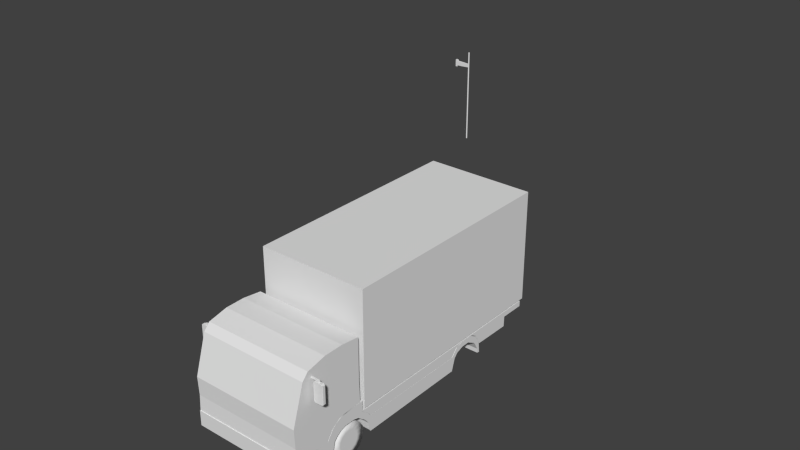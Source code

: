 # Source: truck.blend  (saved by Blender 2.75.0; exported with 4.5.12 LTS)
import bpy
from mathutils import Matrix  # noqa: F401  (used for matrix-valued properties, if any)

bpy.ops.wm.read_factory_settings(use_empty=True)
scene = bpy.context.scene
scene.name = 'Scene'

# ---- collections
col_collection_1 = bpy.data.collections.new('Collection 1'); scene.collection.children.link(col_collection_1)

# ---- materials (node trees are filled in below, after node groups)
mat_truck_material = bpy.data.materials.new('truck_material')
mat_truck_material.alpha_threshold = 0.0
mat_truck_material.use_transparent_shadow = False
mat_truck_material.roughness = 0.5
mat_truck_material.line_color = (0.0, 0.0, 0.0, 1.0)

# ---- material node trees

# ---- world
world_world = bpy.data.worlds.new('World'); scene.world = world_world
world_world.color = (0.05088, 0.05088, 0.05088)
world_world.use_sun_shadow = False
world_world.sun_shadow_jitter_overblur = 0.0
world_world.cycles.sampling_method = 'MANUAL'
world_world.cycles.sample_map_resolution = 256

# ---- meshes
me_cube_004 = bpy.data.meshes.new('Cube.004')
me_cube_004.from_pydata([(-1.0, -1.0, -1.0), (-1.0, -1.0, 1.0), (-1.0, 1.0, -1.0), (-1.0, 1.0, 1.0), (0.7907, -1.0, -0.4432), (0.7907, -1.0, 0.4432), (0.7907, 1.0, -0.4432), (0.7907, 1.0, 0.4432), (-0.7612, 1.0, 1.0), (-0.7612, 1.0, -1.0), (-0.7612, -1.0, 1.0), (-0.7612, -1.0, -1.0), (-0.01512, 1.0, 0.5615), (-0.01512, -1.0, -0.5615), (-0.01512, 1.0, -0.5615), (-0.01512, -1.0, 0.5615), (-0.7164, 1.0, -0.6224), (-0.7164, -1.0, 0.6224), (-0.7164, 1.0, 0.6224), (-0.7164, -1.0, -0.6224)], [], [(1, 3, 2, 0), (12, 7, 6, 14), (7, 5, 4, 6), (10, 1, 0, 11), (13, 14, 6, 4), (10, 8, 3, 1), (17, 18, 8, 10), (0, 2, 9, 11), (17, 10, 11, 19), (3, 8, 9, 2), (5, 15, 13, 4), (5, 7, 12, 15), (19, 16, 14, 13), (18, 12, 14, 16), (8, 18, 16, 9), (11, 9, 16, 19), (15, 17, 19, 13), (15, 12, 18, 17)])
me_cube_004.use_remesh_preserve_volume = False
me_cube_004.use_remesh_preserve_attributes = False
me_cube_004.use_mirror_vertex_groups = False
me_cube_004.update()
me_cylinder_001 = bpy.data.meshes.new('Cylinder.001')
me_cylinder_001.from_pydata([(0.0, 1.0, -1.0), (0.0, 1.0, 1.0), (0.5, 0.866, -1.0), (0.5, 0.866, 1.0), (0.866, 0.5, -1.0), (0.866, 0.5, 1.0), (1.0, -4.371e-08, -1.0), (1.0, -4.371e-08, 1.0), (0.866, -0.5, -1.0), (0.866, -0.5, 1.0), (0.5, -0.866, -1.0), (0.5, -0.866, 1.0), (1.51e-07, -1.0, -1.0), (1.51e-07, -1.0, 1.0), (-0.5, -0.866, -1.0), (-0.5, -0.866, 1.0), (-0.866, -0.5, -1.0), (-0.866, -0.5, 1.0), (-1.0, -4.649e-07, -1.0), (-1.0, -4.649e-07, 1.0), (-0.866, 0.5, -1.0), (-0.866, 0.5, 1.0), (-0.5, 0.866, -1.0), (-0.5, 0.866, 1.0)], [], [(0, 1, 3, 2), (2, 3, 5, 4), (4, 5, 7, 6), (6, 7, 9, 8), (8, 9, 11, 10), (10, 11, 13, 12), (12, 13, 15, 14), (14, 15, 17, 16), (16, 17, 19, 18), (18, 19, 21, 20), (3, 1, 23, 21, 19, 17, 15, 13, 11, 9, 7, 5), (22, 23, 1, 0), (20, 21, 23, 22), (0, 2, 4, 6, 8, 10, 12, 14, 16, 18, 20, 22)])
me_cylinder_001.use_remesh_preserve_volume = False
me_cylinder_001.use_remesh_preserve_attributes = False
me_cylinder_001.use_mirror_vertex_groups = False
me_cylinder_001.update()
me_cube_003 = bpy.data.meshes.new('Cube.003')
me_cube_003.from_pydata([(1.127, -0.5369, 1.01), (1.127, -0.5369, 1.093), (1.127, -0.5614, 1.01), (1.127, -0.5614, 1.093), (0.9991, -0.5369, 1.003), (0.9991, -0.5369, 1.093), (0.9991, -0.5614, 1.003), (0.9991, -0.5614, 1.093), (1.142, -0.5369, 1.003), (1.152, -0.5369, 1.074), (1.152, -0.5614, 1.074), (1.142, -0.5614, 1.003), (1.141, -0.5369, 0.9546), (1.165, -0.5369, 0.9617), (1.165, -0.5614, 0.9586), (1.141, -0.5614, 0.9546), (1.069, -0.5827, -0.1173), (1.069, -0.5827, 0.9143), (1.069, -0.5155, -0.1173), (1.069, -0.5155, 0.9143), (1.234, -0.5827, -0.131), (1.234, -0.5827, 0.9005), (1.234, -0.5155, -0.131), (1.234, -0.5155, 0.9005), (1.093, -0.5155, 0.9601), (1.209, -0.5155, 0.9692), (1.209, -0.5155, -0.2043), (1.093, -0.5155, -0.1906), (1.209, -0.5827, 0.9692), (1.093, -0.5827, 0.9601), (1.093, -0.5827, -0.1906), (1.209, -0.5827, -0.2043), (0.9662, 5.184, -3.088), (0.7288, 5.184, -3.088), (0.8475, 5.184, -3.088), (-1.22, -0.5854, -0.1349), (-1.22, -0.5854, 0.8966), (-1.22, -0.5182, -0.1349), (-1.22, -0.5182, 0.8966), (-1.055, -0.5854, -0.1487), (-1.055, -0.5854, 0.8829), (-1.055, -0.5182, -0.1487), (-1.055, -0.5182, 0.8829), (-1.196, -0.5182, 0.9424), (-1.079, -0.5182, 0.9516), (-1.079, -0.5182, -0.2219), (-1.196, -0.5182, -0.2082), (-1.079, -0.5854, 0.9516), (-1.196, -0.5854, 0.9424), (-1.196, -0.5854, -0.2082), (-1.079, -0.5854, -0.2219), (-1.12, -0.564, 0.9922), (-1.12, -0.564, 1.076), (-1.12, -0.5395, 0.9922), (-1.12, -0.5395, 1.076), (-0.9929, -0.564, 0.9858), (-0.9929, -0.564, 1.076), (-0.9929, -0.5395, 0.9858), (-0.9929, -0.5395, 1.076), (-1.136, -0.564, 0.9858), (-1.145, -0.564, 1.057), (-1.145, -0.5395, 1.057), (-1.136, -0.5395, 0.9858), (-1.135, -0.564, 0.937), (-1.159, -0.564, 0.9441), (-1.159, -0.5395, 0.9409), (-1.135, -0.5395, 0.937), (0.9662, 1.169, -4.107), (0.9662, 1.13, -4.509), (0.9662, 1.019, -4.849), (0.9662, 0.8529, -5.077), (0.9662, 0.6566, -5.157), (0.9662, 0.4604, -5.077), (0.9662, 0.294, -4.849), (0.9662, 0.1828, -4.509), (0.9662, 0.1438, -4.107), (0.9662, 0.1828, -3.705), (0.9662, 0.294, -3.364), (0.9662, 0.4604, -3.136), (0.9662, 0.6566, -3.056), (0.9662, 0.8529, -3.136), (0.9662, 1.019, -3.364), (0.9662, 1.13, -3.705), (0.9662, 0.9313, -4.34), (0.9662, 0.954, -4.107), (0.9662, 0.8669, -4.537), (0.9662, 0.7704, -4.669), (0.9662, 0.6566, -4.716), (0.9662, 0.5428, -4.669), (0.9662, 0.4464, -4.537), (0.9662, 0.3819, -4.34), (0.9662, 0.3593, -4.107), (0.9662, 0.3819, -3.873), (0.9662, 0.4464, -3.676), (0.9662, 0.5428, -3.544), (0.9662, 0.6566, -3.498), (0.9662, 0.7704, -3.544), (0.9662, 0.8669, -3.676), (0.9662, 0.9313, -3.873), (0.7288, 1.169, -4.107), (0.7288, 1.13, -4.509), (0.7288, 1.019, -4.849), (0.7288, 0.8529, -5.077), (0.7288, 0.6566, -5.157), (0.7288, 0.4604, -5.077), (0.7288, 0.294, -4.849), (0.7288, 0.1828, -4.509), (0.7288, 0.1438, -4.107), (0.7288, 0.1828, -3.705), (0.7288, 0.294, -3.364), (0.7288, 0.4604, -3.136), (0.7288, 0.6566, -3.056), (0.7288, 0.8529, -3.136), (0.7288, 1.019, -3.364), (0.7288, 1.13, -3.705), (0.8475, 1.169, -4.107), (0.8475, 1.13, -4.509), (0.8475, 1.019, -4.849), (0.8475, 0.8529, -5.077), (0.8475, 0.6566, -5.157), (0.8475, 0.4604, -5.077), (0.8475, 0.294, -4.849), (0.8475, 0.1828, -4.509), (0.8475, 0.1438, -4.107), (0.8475, 0.1828, -3.705), (0.8475, 0.294, -3.364), (0.8475, 0.4604, -3.136), (0.8475, 0.6566, -3.056), (0.8475, 0.8529, -3.136), (0.8475, 1.019, -3.364), (0.8475, 1.13, -3.705), (0.7288, 0.9313, -4.34), (0.7288, 0.954, -4.107), (0.7288, 0.8669, -4.537), (0.7288, 0.7704, -4.669), (0.7288, 0.6566, -4.716), (0.7288, 0.5428, -4.669), (0.7288, 0.4464, -4.537), (0.7288, 0.3819, -4.34), (0.7288, 0.3593, -4.107), (0.7288, 0.3819, -3.873), (0.7288, 0.4464, -3.676), (0.7288, 0.5428, -3.544), (0.7288, 0.6566, -3.498), (0.7288, 0.7704, -3.544), (0.7288, 0.8669, -3.676), (0.7288, 0.9313, -3.873), (1.0, 1.0, -1.0), (1.0, -1.17, -1.208), (1.0, 1.0, 1.0), (1.0, -0.8304, 1.046), (1.0, 1.004, 1.579), (1.0, -0.657, 1.44), (1.0, 0.4992, -0.5871), (1.0, -0.6295, -1.112), (1.0, 0.5403, 0.8948), (1.0, -0.6455, 0.8165), (1.0, 0.4503, 1.72), (1.0, -0.1033, 1.701), (1.0, -0.4213, -2.235), (1.0, -1.144, -2.305), (1.0, 1.025, -2.15), (1.0, 0.3019, -2.273), (1.0, -0.1291, -3.179), (1.0, -1.166, -3.222), (1.0, 0.04457, -2.641), (0.8739, 1.0, -1.0), (0.8739, -1.17, -1.208), (0.8127, 1.0, 1.0), (0.8127, -0.8304, 1.046), (0.8902, 1.004, 1.579), (0.8902, -0.657, 1.44), (0.8902, 0.4503, 1.72), (0.8902, -0.1033, 1.701), (0.8902, 1.025, -2.15), (0.8902, -1.144, -2.305), (0.8902, 0.3019, -2.273), (0.8902, -1.166, -3.222), (0.8902, 0.04457, -2.641), (0.8902, -0.1291, -3.179), (1.0, 5.735, -4.247), (1.0, -1.185, -4.091), (1.0, 5.818, -4.277), (1.0, -1.185, -3.202), (1.0, 5.043, -3.145), (1.0, 5.043, -2.834), (1.0, 4.616, -4.266), (1.0, 4.616, -3.403), (1.0, 4.829, -3.307), (1.0, 4.829, -2.909), (1.0, 1.379, -4.306), (1.0, 1.379, -3.373), (1.0, 4.723, -3.558), (1.0, 4.723, -3.156), (1.0, 5.56, -3.424), (1.0, 5.301, -3.133), (1.0, 5.56, -3.004), (1.0, 5.301, -2.834), (1.0, 5.723, -3.972), (1.0, 5.618, -3.565), (1.0, 5.787, -3.618), (1.0, 5.692, -3.226), (1.0, 5.43, -3.278), (1.0, 5.43, -2.843), (1.0, 1.334, -4.177), (1.0, 1.334, -3.228), (1.0, 1.111, -3.267), (1.0, 1.112, -2.854), (1.0, 1.266, -3.606), (1.0, 1.199, -3.438), (1.0, 1.266, -3.057), (1.0, 1.199, -2.955), (1.0, 1.3, -3.738), (1.0, 1.3, -3.11), (1.0, -0.1107, -4.078), (1.0, -0.1104, -3.183), (1.0, 1.099, -3.269), (1.0, 1.1, -2.189), (1.0, 0.9479, -3.016), (1.0, 0.7967, -2.937), (1.0, 0.6455, -2.935), (1.0, 0.4942, -2.947), (1.0, 0.343, -3.042), (1.0, 0.1917, -3.26), (1.0, 0.04681, -4.15), (1.0, 0.9487, -2.193), (1.0, 0.7974, -2.184), (1.0, 0.6461, -2.207), (1.0, 0.4948, -2.211), (1.0, 0.3435, -2.286), (1.0, 0.1922, -2.445), (1.0, 0.07878, -2.63), (1.0, -0.01619, -4.133), (1.0, -0.0158, -2.906), (1.0, 0.1193, -3.427), (1.0, 0.1355, -2.537), (1.0, 7.694, -3.115), (1.0, 1.107, -2.851), (1.0, 7.694, -2.784), (1.0, 1.107, -2.758), (1.0, 6.96, -3.115), (1.0, 6.96, -2.784), (1.0, 4.6, -3.379), (1.0, 4.6, -2.784), (1.0, 1.384, -3.366), (1.0, 1.391, -2.784), (1.0, 6.95, -3.733), (1.0, 6.918, -2.784), (1.0, 5.815, -3.702), (1.0, 5.799, -2.784), (1.0, 5.641, -3.053), (1.0, 5.468, -2.847), (1.0, 5.294, -2.816), (1.0, 5.12, -2.815), (1.0, 4.947, -2.823), (1.0, 4.773, -2.952), (1.0, 5.628, -2.784), (1.0, 5.456, -2.784), (1.0, 5.285, -2.784), (1.0, 5.114, -2.784), (1.0, 4.942, -2.784), (1.0, 4.771, -2.784), (1.0, 1.226, -2.99), (1.0, 1.23, -2.784), (1.0, 1.305, -3.117), (1.0, 1.31, -2.784), (1.0, 7.805, -2.707), (1.0, 1.18, -2.707), (1.0, 7.805, 4.004), (1.0, 1.18, 4.004), (-1.127, -0.5369, 1.01), (-1.127, -0.5369, 1.093), (-1.127, -0.5614, 1.01), (-1.127, -0.5614, 1.093), (-0.9991, -0.5369, 1.003), (-0.9991, -0.5369, 1.093), (-0.9991, -0.5614, 1.003), (-0.9991, -0.5614, 1.093), (-1.142, -0.5369, 1.003), (-1.152, -0.5369, 1.074), (-1.152, -0.5614, 1.074), (-1.142, -0.5614, 1.003), (-1.141, -0.5369, 0.9546), (-1.165, -0.5369, 0.9617), (-1.165, -0.5614, 0.9586), (-1.141, -0.5614, 0.9546), (-1.069, -0.5827, -0.1173), (-1.069, -0.5827, 0.9143), (-1.069, -0.5155, -0.1173), (-1.069, -0.5155, 0.9143), (-1.234, -0.5827, -0.131), (-1.234, -0.5827, 0.9005), (-1.234, -0.5155, -0.131), (-1.234, -0.5155, 0.9005), (-1.093, -0.5155, 0.9601), (-1.209, -0.5155, 0.9692), (-1.209, -0.5155, -0.2043), (-1.093, -0.5155, -0.1906), (-1.209, -0.5827, 0.9692), (-1.093, -0.5827, 0.9601), (-1.093, -0.5827, -0.1906), (-1.209, -0.5827, -0.2043), (0.7063, 5.184, -3.088), (0.9436, 5.184, -3.088), (0.825, 5.184, -3.088), (0.7063, 1.169, -4.107), (0.7063, 1.13, -4.509), (0.7063, 1.019, -4.849), (0.7063, 0.8529, -5.077), (0.7063, 0.6566, -5.157), (0.7063, 0.4604, -5.077), (0.7063, 0.294, -4.849), (0.7063, 0.1828, -4.509), (0.7063, 0.1438, -4.107), (0.7063, 0.1828, -3.705), (0.7063, 0.294, -3.364), (0.7063, 0.4604, -3.136), (0.7063, 0.6566, -3.056), (0.7063, 0.8529, -3.136), (0.7063, 1.019, -3.364), (0.7063, 1.13, -3.705), (0.7063, 0.9313, -4.34), (0.7063, 0.954, -4.107), (0.7063, 0.8669, -4.537), (0.7063, 0.7704, -4.669), (0.7063, 0.6566, -4.716), (0.7063, 0.5428, -4.669), (0.7063, 0.4464, -4.537), (0.7063, 0.3819, -4.34), (0.7063, 0.3593, -4.107), (0.7063, 0.3819, -3.873), (0.7063, 0.4464, -3.676), (0.7063, 0.5428, -3.544), (0.7063, 0.6566, -3.498), (0.7063, 0.7704, -3.544), (0.7063, 0.8669, -3.676), (0.7063, 0.9313, -3.873), (0.9436, 1.169, -4.107), (0.9436, 1.13, -4.509), (0.9436, 1.019, -4.849), (0.9436, 0.8529, -5.077), (0.9436, 0.6566, -5.157), (0.9436, 0.4604, -5.077), (0.9436, 0.294, -4.849), (0.9436, 0.1828, -4.509), (0.9436, 0.1438, -4.107), (0.9436, 0.1828, -3.705), (0.9436, 0.294, -3.364), (0.9436, 0.4604, -3.136), (0.9436, 0.6566, -3.056), (0.9436, 0.8529, -3.136), (0.9436, 1.019, -3.364), (0.9436, 1.13, -3.705), (0.825, 1.169, -4.107), (0.825, 1.13, -4.509), (0.825, 1.019, -4.849), (0.825, 0.8529, -5.077), (0.825, 0.6566, -5.157), (0.825, 0.4604, -5.077), (0.825, 0.294, -4.849), (0.825, 0.1828, -4.509), (0.825, 0.1438, -4.107), (0.825, 0.1828, -3.705), (0.825, 0.294, -3.364), (0.825, 0.4604, -3.136), (0.825, 0.6566, -3.056), (0.825, 0.8529, -3.136), (0.825, 1.019, -3.364), (0.825, 1.13, -3.705), (0.9436, 0.9313, -4.34), (0.9436, 0.954, -4.107), (0.9436, 0.8669, -4.537), (0.9436, 0.7704, -4.669), (0.9436, 0.6566, -4.716), (0.9436, 0.5428, -4.669), (0.9436, 0.4464, -4.537), (0.9436, 0.3819, -4.34), (0.9436, 0.3593, -4.107), (0.9436, 0.3819, -3.873), (0.9436, 0.4464, -3.676), (0.9436, 0.5428, -3.544), (0.9436, 0.6566, -3.498), (0.9436, 0.7704, -3.544), (0.9436, 0.8669, -3.676), (0.9436, 0.9313, -3.873), (1.22, -0.5854, -0.1349), (1.22, -0.5854, 0.8966), (1.22, -0.5182, -0.1349), (1.22, -0.5182, 0.8966), (1.055, -0.5854, -0.1487), (1.055, -0.5854, 0.8829), (1.055, -0.5182, -0.1487), (1.055, -0.5182, 0.8829), (1.196, -0.5182, 0.9424), (1.079, -0.5182, 0.9516), (1.079, -0.5182, -0.2219), (1.196, -0.5182, -0.2082), (1.079, -0.5854, 0.9516), (1.196, -0.5854, 0.9424), (1.196, -0.5854, -0.2082), (1.079, -0.5854, -0.2219), (1.12, -0.564, 0.9922), (1.12, -0.564, 1.076), (1.12, -0.5395, 0.9922), (1.12, -0.5395, 1.076), (0.9929, -0.564, 0.9858), (0.9929, -0.564, 1.076), (0.9929, -0.5395, 0.9858), (0.9929, -0.5395, 1.076), (1.136, -0.564, 0.9858), (1.145, -0.564, 1.057), (1.145, -0.5395, 1.057), (1.136, -0.5395, 0.9858), (1.135, -0.564, 0.937), (1.159, -0.564, 0.9441), (1.159, -0.5395, 0.9409), (1.135, -0.5395, 0.937), (-1.0, 1.0, -1.0), (-1.0, -1.17, -1.208), (-1.0, 1.0, 1.0), (-1.0, -0.8304, 1.046), (0.0, 1.0, -1.0), (0.0, -1.17, -1.208), (0.0, 1.0, 1.0), (0.0, -0.8304, 1.046), (-1.0, 1.004, 1.579), (-1.0, -0.657, 1.44), (0.0, 1.004, 1.579), (0.0, -0.657, 1.44), (-1.0, 0.4992, -0.5871), (-1.0, -0.6295, -1.112), (-1.0, 0.5403, 0.8948), (-1.0, -0.6455, 0.8165), (0.0, 0.5403, 0.8948), (0.0, -0.6455, 0.8165), (0.0, -0.6295, -1.112), (0.0, 0.4992, -0.5871), (-1.0, 0.4503, 1.72), (-1.0, -0.1033, 1.701), (0.0, 0.4503, 1.72), (0.0, -0.1033, 1.701), (-1.0, -0.4213, -2.235), (-1.0, -1.144, -2.305), (-1.0, 1.025, -2.15), (0.0, 1.025, -2.15), (0.0, -1.144, -2.305), (0.0, 0.3019, -2.273), (-1.0, 0.3019, -2.273), (0.0, -0.4213, -2.235), (-1.0, -0.1291, -3.179), (-1.0, -1.166, -3.222), (0.0, -1.166, -3.222), (-1.0, 0.04457, -2.641), (0.0, -0.1291, -3.179), (0.0, 0.04457, -2.641), (-0.8739, 1.0, -1.0), (-0.8739, -1.17, -1.208), (-0.8127, 1.0, 1.0), (-0.8127, -0.8304, 1.046), (-0.8902, 1.004, 1.579), (-0.8902, -0.657, 1.44), (-0.8902, 0.4503, 1.72), (-0.8902, -0.1033, 1.701), (-0.8902, 1.025, -2.15), (-0.8902, -1.144, -2.305), (-0.8902, 0.3019, -2.273), (-0.8902, -1.166, -3.222), (-0.8902, 0.04457, -2.641), (-0.8902, -0.1291, -3.179), (-1.0, 5.735, -4.247), (-1.0, -1.185, -4.091), (-1.0, 5.818, -4.277), (-1.0, -1.185, -3.202), (0.0, 5.735, -4.247), (0.0, -1.185, -4.091), (0.0, 5.818, -4.277), (0.0, -1.185, -3.202), (-1.0, 5.043, -3.145), (-1.0, 5.043, -2.834), (0.0, 5.043, -2.834), (0.0, 5.043, -3.145), (-1.0, 4.616, -4.266), (-1.0, 4.616, -3.403), (0.0, 4.616, -3.403), (0.0, 4.616, -4.266), (0.0, 4.829, -3.307), (-1.0, 4.829, -3.307), (-1.0, 4.829, -2.909), (0.0, 4.829, -2.909), (-1.0, 1.379, -4.306), (-1.0, 1.379, -3.373), (0.0, 1.379, -3.373), (0.0, 1.379, -4.306), (-1.0, 4.723, -3.558), (-1.0, 4.723, -3.156), (0.0, 4.723, -3.156), (0.0, 4.723, -3.558), (0.0, 5.301, -3.133), (0.0, 5.56, -3.424), (-1.0, 5.56, -3.424), (-1.0, 5.301, -3.133), (-1.0, 5.56, -3.004), (-1.0, 5.301, -2.834), (0.0, 5.56, -3.004), (0.0, 5.301, -2.834), (0.0, 5.618, -3.565), (0.0, 5.723, -3.972), (-1.0, 5.723, -3.972), (-1.0, 5.618, -3.565), (-1.0, 5.787, -3.618), (-1.0, 5.692, -3.226), (0.0, 5.787, -3.618), (0.0, 5.692, -3.226), (0.0, 5.43, -3.278), (-1.0, 5.43, -3.278), (-1.0, 5.43, -2.843), (0.0, 5.43, -2.843), (-1.0, 1.334, -4.177), (-1.0, 1.334, -3.228), (0.0, 1.334, -3.228), (0.0, 1.334, -4.177), (-1.0, 1.111, -3.267), (-1.0, 1.112, -2.854), (0.0, 1.112, -2.854), (0.0, 1.111, -3.267), (0.0, 1.199, -3.438), (0.0, 1.266, -3.606), (-1.0, 1.266, -3.606), (-1.0, 1.199, -3.438), (-1.0, 1.266, -3.057), (-1.0, 1.199, -2.955), (0.0, 1.266, -3.057), (0.0, 1.199, -2.955), (0.0, 1.3, -3.738), (-1.0, 1.3, -3.738), (-1.0, 1.3, -3.11), (0.0, 1.3, -3.11), (-1.0, -0.1107, -4.078), (-1.0, -0.1104, -3.183), (0.0, -0.1104, -3.183), (0.0, -0.1107, -4.078), (0.0, 1.099, -3.269), (-1.0, 1.099, -3.269), (-1.0, 1.1, -2.189), (0.0, 1.1, -2.189), (-1.0, 0.9479, -3.016), (-1.0, 0.7967, -2.937), (-1.0, 0.6455, -2.935), (-1.0, 0.4942, -2.947), (-1.0, 0.343, -3.042), (-1.0, 0.1917, -3.26), (-1.0, 0.04681, -4.15), (-1.0, 0.9487, -2.193), (-1.0, 0.7974, -2.184), (-1.0, 0.6461, -2.207), (-1.0, 0.4948, -2.211), (-1.0, 0.3435, -2.286), (-1.0, 0.1922, -2.445), (-1.0, 0.07878, -2.63), (0.0, 0.9487, -2.193), (0.0, 0.7974, -2.184), (0.0, 0.6461, -2.207), (0.0, 0.4948, -2.211), (0.0, 0.3435, -2.286), (0.0, 0.1922, -2.445), (0.0, 0.07878, -2.63), (0.0, 0.04681, -4.15), (0.0, 0.1917, -3.26), (0.0, 0.343, -3.042), (0.0, 0.4942, -2.947), (0.0, 0.6455, -2.935), (0.0, 0.7967, -2.937), (0.0, 0.9479, -3.016), (-1.0, -0.01619, -4.133), (-1.0, -0.0158, -2.906), (0.0, -0.01579, -2.906), (0.0, -0.01619, -4.133), (-1.0, 0.1193, -3.427), (-1.0, 0.1355, -2.537), (0.0, 0.1355, -2.537), (0.0, 0.1193, -3.427), (-1.0, 7.694, -3.115), (-1.0, 1.107, -2.851), (-1.0, 7.694, -2.784), (-1.0, 1.107, -2.758), (0.0, 7.694, -3.115), (0.0, 1.107, -2.851), (0.0, 7.694, -2.784), (0.0, 1.107, -2.758), (-1.0, 6.96, -3.115), (-1.0, 6.96, -2.784), (0.0, 6.96, -2.784), (0.0, 6.96, -3.115), (-1.0, 4.6, -3.379), (-1.0, 4.6, -2.784), (0.0, 4.6, -2.784), (0.0, 4.6, -3.379), (-1.0, 1.384, -3.366), (-1.0, 1.391, -2.784), (0.0, 1.391, -2.784), (0.0, 1.384, -3.366), (0.0, 6.95, -3.733), (-1.0, 6.95, -3.733), (-1.0, 6.918, -2.784), (0.0, 6.918, -2.784), (-1.0, 5.815, -3.702), (-1.0, 5.799, -2.784), (0.0, 5.799, -2.784), (0.0, 5.815, -3.702), (-1.0, 5.641, -3.053), (-1.0, 5.468, -2.847), (-1.0, 5.294, -2.816), (-1.0, 5.12, -2.815), (-1.0, 4.947, -2.823), (-1.0, 4.773, -2.952), (-1.0, 5.628, -2.784), (-1.0, 5.456, -2.784), (-1.0, 5.285, -2.784), (-1.0, 5.114, -2.784), (-1.0, 4.942, -2.784), (-1.0, 4.771, -2.784), (0.0, 5.628, -2.784), (0.0, 5.456, -2.784), (0.0, 5.285, -2.784), (0.0, 5.114, -2.784), (0.0, 4.942, -2.784), (0.0, 4.771, -2.784), (0.0, 4.773, -2.952), (0.0, 4.947, -2.823), (0.0, 5.12, -2.815), (0.0, 5.294, -2.816), (0.0, 5.468, -2.847), (0.0, 5.641, -3.053), (-1.0, 1.226, -2.99), (-1.0, 1.23, -2.784), (0.0, 1.23, -2.784), (0.0, 1.226, -2.99), (0.0, 1.305, -3.117), (-1.0, 1.305, -3.117), (-1.0, 1.31, -2.784), (0.0, 1.31, -2.784), (-1.0, 7.805, -2.707), (-1.0, 1.18, -2.707), (-1.0, 7.805, 4.004), (-1.0, 1.18, 4.004), (0.0, 7.805, -2.707), (0.0, 1.18, -2.707), (0.0, 7.805, 4.004), (0.0, 1.18, 4.004)], [(32, 34), (33, 34), (302, 304), (303, 304)], [(2, 0, 8, 11), (3, 7, 6, 2), (7, 5, 4, 6), (5, 1, 0, 4), (0, 2, 6, 4), (5, 7, 3, 1), (10, 11, 15, 14), (1, 3, 10, 9), (3, 2, 11, 10), (0, 1, 9, 8), (13, 14, 15, 12), (8, 9, 13, 12), (11, 8, 12, 15), (9, 10, 14, 13), (17, 19, 18, 16), (25, 23, 22, 26), (23, 21, 20, 22), (29, 17, 16, 30), (31, 26, 22, 20), (29, 24, 19, 17), (21, 23, 25, 28), (28, 25, 24, 29), (16, 18, 27, 30), (30, 27, 26, 31), (21, 28, 31, 20), (28, 29, 30, 31), (19, 24, 27, 18), (24, 25, 26, 27), (36, 38, 37, 35), (44, 42, 41, 45), (42, 40, 39, 41), (48, 36, 35, 49), (50, 45, 41, 39), (48, 43, 38, 36), (40, 42, 44, 47), (47, 44, 43, 48), (35, 37, 46, 49), (49, 46, 45, 50), (40, 47, 50, 39), (47, 48, 49, 50), (38, 43, 46, 37), (43, 44, 45, 46), (53, 51, 59, 62), (54, 58, 57, 53), (58, 56, 55, 57), (56, 52, 51, 55), (51, 53, 57, 55), (56, 58, 54, 52), (61, 62, 66, 65), (52, 54, 61, 60), (54, 53, 62, 61), (51, 52, 60, 59), (64, 65, 66, 63), (59, 60, 64, 63), (62, 59, 63, 66), (60, 61, 65, 64), (115, 67, 68, 116), (116, 68, 69, 117), (117, 69, 70, 118), (118, 70, 71, 119), (119, 71, 72, 120), (120, 72, 73, 121), (121, 73, 74, 122), (122, 74, 75, 123), (123, 75, 76, 124), (124, 76, 77, 125), (125, 77, 78, 126), (126, 78, 79, 127), (127, 79, 80, 128), (128, 80, 81, 129), (70, 69, 85, 86), (130, 82, 67, 115), (129, 81, 82, 130), (78, 77, 93, 94), (71, 70, 86, 87), (79, 78, 94, 95), (72, 71, 87, 88), (80, 79, 95, 96), (73, 72, 88, 89), (81, 80, 96, 97), (74, 73, 89, 90), (68, 67, 84, 83), (82, 81, 97, 98), (75, 74, 90, 91), (67, 82, 98, 84), (76, 75, 91, 92), (69, 68, 83, 85), (77, 76, 92, 93), (115, 116, 100, 99), (116, 117, 101, 100), (117, 118, 102, 101), (118, 119, 103, 102), (119, 120, 104, 103), (120, 121, 105, 104), (121, 122, 106, 105), (122, 123, 107, 106), (123, 124, 108, 107), (124, 125, 109, 108), (125, 126, 110, 109), (126, 127, 111, 110), (127, 128, 112, 111), (128, 129, 113, 112), (102, 134, 133, 101), (130, 115, 99, 114), (129, 130, 114, 113), (110, 142, 141, 109), (103, 135, 134, 102), (111, 143, 142, 110), (104, 136, 135, 103), (112, 144, 143, 111), (105, 137, 136, 104), (113, 145, 144, 112), (106, 138, 137, 105), (100, 131, 132, 99), (114, 146, 145, 113), (107, 139, 138, 106), (99, 132, 146, 114), (108, 140, 139, 107), (101, 133, 131, 100), (109, 141, 140, 108), (131, 133, 134, 135, 136, 137, 138, 139, 140, 141, 142, 143, 144, 145, 146, 132), (83, 84, 98, 97, 96, 95, 94, 93, 92, 91, 90, 89, 88, 87, 86, 85), (154, 156, 150, 148), (168, 166, 421, 423), (167, 169, 424, 422), (166, 147, 161, 174), (173, 440, 428, 171), (168, 423, 427, 170), (169, 150, 152, 171), (155, 149, 151, 157), (150, 156, 158, 152), (156, 155, 157, 158), (170, 427, 439, 172), (172, 439, 440, 173), (153, 154, 159, 162), (147, 149, 155, 153), (153, 155, 156, 154), (174, 176, 446, 444), (176, 162, 165, 178), (154, 148, 160, 159), (147, 153, 162, 161), (167, 422, 445, 175), (179, 177, 451, 453), (178, 179, 453, 454), (175, 445, 451, 177), (159, 160, 164, 163), (162, 159, 163, 165), (160, 175, 177, 164), (165, 163, 179, 178), (163, 164, 177, 179), (148, 167, 175, 160), (446, 176, 178, 454), (161, 162, 176, 174), (157, 172, 173, 158), (151, 170, 172, 157), (424, 169, 171, 428), (149, 168, 170, 151), (158, 173, 171, 152), (421, 166, 174, 444), (148, 150, 169, 167), (149, 147, 166, 168), (214, 215, 183, 181), (182, 180, 473, 475), (181, 183, 476, 474), (215, 539, 476, 183), (214, 181, 474, 540), (195, 184, 480, 497), (197, 504, 479, 185), (195, 197, 185, 184), (192, 186, 484, 496), (193, 495, 483, 187), (192, 193, 187, 186), (184, 185, 189, 188), (185, 479, 488, 189), (184, 188, 485, 480), (186, 190, 492, 484), (187, 483, 491, 191), (186, 187, 191, 190), (188, 189, 193, 192), (189, 488, 495, 193), (188, 192, 496, 485), (199, 201, 196, 194), (202, 203, 197, 195), (201, 512, 503, 196), (203, 516, 504, 197), (199, 194, 498, 505), (202, 195, 497, 513), (180, 198, 506, 473), (198, 199, 505, 506), (182, 475, 511, 200), (200, 511, 512, 201), (180, 182, 200, 198), (198, 200, 201, 199), (194, 202, 513, 498), (196, 503, 516, 203), (194, 196, 203, 202), (190, 204, 520, 492), (191, 491, 519, 205), (190, 191, 205, 204), (209, 206, 524, 525), (211, 532, 523, 207), (209, 211, 207, 206), (212, 213, 210, 208), (208, 210, 211, 209), (213, 536, 531, 210), (210, 531, 532, 211), (212, 208, 526, 533), (208, 209, 525, 526), (204, 212, 533, 520), (205, 519, 536, 213), (204, 205, 213, 212), (232, 214, 540, 576), (233, 575, 539, 215), (232, 233, 215, 214), (206, 207, 217, 216), (207, 523, 544, 217), (206, 216, 541, 524), (216, 217, 225, 218), (218, 225, 226, 219), (219, 226, 227, 220), (220, 227, 228, 221), (221, 228, 229, 222), (222, 229, 230, 223), (234, 235, 231, 224), (217, 544, 559, 225), (225, 559, 560, 226), (226, 560, 561, 227), (227, 561, 562, 228), (228, 562, 563, 229), (229, 563, 564, 230), (235, 579, 565, 231), (216, 218, 572, 541), (218, 219, 571, 572), (219, 220, 570, 571), (220, 221, 569, 570), (221, 222, 568, 569), (222, 223, 567, 568), (234, 224, 566, 580), (224, 231, 233, 232), (231, 565, 575, 233), (224, 232, 576, 566), (223, 234, 580, 567), (230, 564, 579, 235), (223, 230, 235, 234), (262, 263, 239, 237), (238, 236, 585, 587), (237, 239, 588, 586), (263, 635, 588, 239), (262, 237, 586, 636), (236, 240, 592, 585), (238, 587, 591, 241), (236, 238, 241, 240), (255, 242, 596, 627), (261, 626, 595, 243), (255, 261, 243, 242), (242, 244, 600, 596), (243, 595, 599, 245), (242, 243, 245, 244), (240, 241, 247, 246), (241, 591, 604, 247), (240, 246, 601, 592), (246, 247, 249, 248), (247, 604, 607, 249), (246, 248, 608, 601), (248, 249, 256, 250), (250, 256, 257, 251), (251, 257, 258, 252), (252, 258, 259, 253), (253, 259, 260, 254), (254, 260, 261, 255), (249, 607, 621, 256), (256, 621, 622, 257), (257, 622, 623, 258), (258, 623, 624, 259), (259, 624, 625, 260), (260, 625, 626, 261), (248, 250, 632, 608), (250, 251, 631, 632), (251, 252, 630, 631), (252, 253, 629, 630), (253, 254, 628, 629), (254, 255, 627, 628), (264, 262, 636, 637), (265, 640, 635, 263), (264, 265, 263, 262), (244, 245, 265, 264), (245, 599, 640, 265), (244, 264, 637, 600), (266, 268, 269, 267), (268, 266, 645, 647), (267, 269, 648, 646), (268, 647, 648, 269), (266, 267, 646, 645), (272, 281, 278, 270), (273, 272, 276, 277), (277, 276, 274, 275), (275, 274, 270, 271), (270, 274, 276, 272), (275, 271, 273, 277), (280, 284, 285, 281), (271, 279, 280, 273), (273, 280, 281, 272), (270, 278, 279, 271), (283, 282, 285, 284), (278, 282, 283, 279), (281, 285, 282, 278), (279, 283, 284, 280), (287, 286, 288, 289), (295, 296, 292, 293), (293, 292, 290, 291), (299, 300, 286, 287), (301, 290, 292, 296), (299, 287, 289, 294), (291, 298, 295, 293), (298, 299, 294, 295), (286, 300, 297, 288), (300, 301, 296, 297), (291, 290, 301, 298), (298, 301, 300, 299), (289, 288, 297, 294), (294, 297, 296, 295), (353, 354, 306, 305), (354, 355, 307, 306), (355, 356, 308, 307), (356, 357, 309, 308), (357, 358, 310, 309), (358, 359, 311, 310), (359, 360, 312, 311), (360, 361, 313, 312), (361, 362, 314, 313), (362, 363, 315, 314), (363, 364, 316, 315), (364, 365, 317, 316), (365, 366, 318, 317), (366, 367, 319, 318), (308, 324, 323, 307), (368, 353, 305, 320), (367, 368, 320, 319), (316, 332, 331, 315), (309, 325, 324, 308), (317, 333, 332, 316), (310, 326, 325, 309), (318, 334, 333, 317), (311, 327, 326, 310), (319, 335, 334, 318), (312, 328, 327, 311), (306, 321, 322, 305), (320, 336, 335, 319), (313, 329, 328, 312), (305, 322, 336, 320), (314, 330, 329, 313), (307, 323, 321, 306), (315, 331, 330, 314), (353, 337, 338, 354), (354, 338, 339, 355), (355, 339, 340, 356), (356, 340, 341, 357), (357, 341, 342, 358), (358, 342, 343, 359), (359, 343, 344, 360), (360, 344, 345, 361), (361, 345, 346, 362), (362, 346, 347, 363), (363, 347, 348, 364), (364, 348, 349, 365), (365, 349, 350, 366), (366, 350, 351, 367), (340, 339, 371, 372), (368, 352, 337, 353), (367, 351, 352, 368), (348, 347, 379, 380), (341, 340, 372, 373), (349, 348, 380, 381), (342, 341, 373, 374), (350, 349, 381, 382), (343, 342, 374, 375), (351, 350, 382, 383), (344, 343, 375, 376), (338, 337, 370, 369), (352, 351, 383, 384), (345, 344, 376, 377), (337, 352, 384, 370), (346, 345, 377, 378), (339, 338, 369, 371), (347, 346, 378, 379), (369, 370, 384, 383, 382, 381, 380, 379, 378, 377, 376, 375, 374, 373, 372, 371), (321, 323, 324, 325, 326, 327, 328, 329, 330, 331, 332, 333, 334, 335, 336, 322), (386, 385, 387, 388), (394, 395, 391, 392), (392, 391, 389, 390), (398, 399, 385, 386), (400, 389, 391, 395), (398, 386, 388, 393), (390, 397, 394, 392), (397, 398, 393, 394), (385, 399, 396, 387), (399, 400, 395, 396), (390, 389, 400, 397), (397, 400, 399, 398), (388, 387, 396, 393), (393, 396, 395, 394), (403, 412, 409, 401), (404, 403, 407, 408), (408, 407, 405, 406), (406, 405, 401, 402), (401, 405, 407, 403), (406, 402, 404, 408), (411, 415, 416, 412), (402, 410, 411, 404), (404, 411, 412, 403), (401, 409, 410, 402), (414, 413, 416, 415), (409, 413, 414, 410), (412, 416, 413, 409), (410, 414, 415, 411), (430, 418, 420, 432), (457, 423, 421, 455), (456, 422, 424, 458), (434, 440, 428, 424), (455, 463, 443, 417), (462, 460, 428, 440), (457, 459, 427, 423), (458, 460, 426, 420), (431, 437, 425, 419), (420, 426, 438, 432), (432, 438, 437, 431), (459, 461, 439, 427), (461, 462, 440, 439), (422, 445, 448, 435), (429, 447, 441, 430), (423, 427, 439, 433), (433, 439, 440, 434), (417, 429, 431, 419), (429, 430, 432, 431), (445, 451, 453, 448), (463, 444, 446, 465), (465, 467, 452, 447), (430, 441, 442, 418), (436, 446, 444, 421), (417, 443, 447, 429), (435, 448, 446, 436), (456, 464, 445, 422), (468, 453, 451, 466), (467, 454, 453, 468), (464, 466, 451, 445), (441, 449, 450, 442), (448, 453, 454, 446), (447, 452, 449, 441), (442, 450, 466, 464), (452, 467, 468, 449), (449, 468, 466, 450), (418, 442, 464, 456), (446, 454, 467, 465), (443, 463, 465, 447), (437, 438, 462, 461), (425, 437, 461, 459), (424, 428, 460, 458), (419, 425, 459, 457), (438, 426, 460, 462), (421, 444, 463, 455), (418, 456, 458, 420), (419, 457, 455, 417), (537, 470, 472, 538), (471, 475, 473, 469), (470, 474, 476, 472), (538, 472, 476, 539), (537, 540, 474, 470), (500, 497, 480, 477), (502, 478, 479, 504), (500, 477, 478, 502), (493, 496, 484, 481), (494, 482, 483, 495), (493, 481, 482, 494), (477, 486, 487, 478), (478, 487, 488, 479), (477, 480, 485, 486), (481, 484, 492, 489), (482, 490, 491, 483), (481, 489, 490, 482), (486, 493, 494, 487), (487, 494, 495, 488), (486, 485, 496, 493), (508, 499, 501, 510), (514, 500, 502, 515), (510, 501, 503, 512), (515, 502, 504, 516), (508, 505, 498, 499), (514, 513, 497, 500), (469, 473, 506, 507), (507, 506, 505, 508), (471, 509, 511, 475), (509, 510, 512, 511), (469, 507, 509, 471), (507, 508, 510, 509), (499, 498, 513, 514), (501, 515, 516, 503), (499, 514, 515, 501), (489, 492, 520, 517), (490, 518, 519, 491), (489, 517, 518, 490), (528, 525, 524, 521), (530, 522, 523, 532), (528, 521, 522, 530), (534, 527, 529, 535), (527, 528, 530, 529), (535, 529, 531, 536), (529, 530, 532, 531), (534, 533, 526, 527), (527, 526, 525, 528), (517, 520, 533, 534), (518, 535, 536, 519), (517, 534, 535, 518), (573, 576, 540, 537), (574, 538, 539, 575), (573, 537, 538, 574), (521, 542, 543, 522), (522, 543, 544, 523), (521, 524, 541, 542), (542, 545, 552, 543), (545, 546, 553, 552), (546, 547, 554, 553), (547, 548, 555, 554), (548, 549, 556, 555), (549, 550, 557, 556), (577, 551, 558, 578), (543, 552, 559, 544), (552, 553, 560, 559), (553, 554, 561, 560), (554, 555, 562, 561), (555, 556, 563, 562), (556, 557, 564, 563), (578, 558, 565, 579), (542, 541, 572, 545), (545, 572, 571, 546), (546, 571, 570, 547), (547, 570, 569, 548), (548, 569, 568, 549), (549, 568, 567, 550), (577, 580, 566, 551), (551, 573, 574, 558), (558, 574, 575, 565), (551, 566, 576, 573), (550, 567, 580, 577), (557, 578, 579, 564), (550, 577, 578, 557), (633, 582, 584, 634), (583, 587, 585, 581), (582, 586, 588, 584), (634, 584, 588, 635), (633, 636, 586, 582), (581, 585, 592, 589), (583, 590, 591, 587), (581, 589, 590, 583), (614, 627, 596, 593), (620, 594, 595, 626), (614, 593, 594, 620), (593, 596, 600, 597), (594, 598, 599, 595), (593, 597, 598, 594), (589, 602, 603, 590), (590, 603, 604, 591), (589, 592, 601, 602), (602, 605, 606, 603), (603, 606, 607, 604), (602, 601, 608, 605), (605, 609, 615, 606), (609, 610, 616, 615), (610, 611, 617, 616), (611, 612, 618, 617), (612, 613, 619, 618), (613, 614, 620, 619), (606, 615, 621, 607), (615, 616, 622, 621), (616, 617, 623, 622), (617, 618, 624, 623), (618, 619, 625, 624), (619, 620, 626, 625), (605, 608, 632, 609), (609, 632, 631, 610), (610, 631, 630, 611), (611, 630, 629, 612), (612, 629, 628, 613), (613, 628, 627, 614), (638, 637, 636, 633), (639, 634, 635, 640), (638, 633, 634, 639), (597, 638, 639, 598), (598, 639, 640, 599), (597, 600, 637, 638), (641, 642, 644, 643), (643, 647, 645, 641), (642, 646, 648, 644), (643, 644, 648, 647), (641, 645, 646, 642)])
me_cube_003.polygons.foreach_set('use_smooth', [0, 0, 0, 0, 0, 0, 0, 0, 0, 0, 0, 0, 0, 0, 0, 0, 0, 0, 0, 0, 0, 0, 0, 0, 0, 0, 0, 0, 0, 0, 0, 0, 0, 0, 0, 0, 0, 0, 0, 0, 0, 0, 0, 0, 0, 0, 0, 0, 0, 0, 0, 0, 0, 0, 0, 0, 1, 1, 1, 1, 1, 1, 1, 1, 1, 1, 1, 1, 1, 1, 1, 1, 1, 1, 1, 1, 1, 1, 1, 1, 1, 1, 1, 1, 1, 1, 1, 1, 1, 1, 1, 1, 1, 1, 1, 1, 1, 1, 1, 1, 1, 1, 1, 1, 1, 1, 1, 1, 1, 1, 1, 1, 1, 1, 1, 1, 1, 1, 1, 1, 1, 1, 0, 0, 0, 0, 0, 0, 0, 0, 0, 0, 0, 0, 0, 0, 0, 0, 0, 0, 0, 0, 0, 0, 0, 0, 0, 0, 0, 0, 0, 0, 0, 0, 0, 0, 0, 0, 0, 0, 0, 0, 0, 0, 0, 0, 0, 0, 0, 0, 0, 0, 0, 0, 0, 0, 0, 0, 0, 0, 0, 0, 0, 0, 0, 0, 0, 0, 0, 0, 0, 0, 0, 0, 0, 0, 0, 0, 0, 0, 0, 0, 0, 0, 0, 0, 0, 0, 0, 0, 0, 0, 0, 0, 0, 0, 0, 0, 0, 0, 0, 0, 0, 0, 0, 0, 0, 0, 0, 0, 0, 0, 0, 0, 0, 0, 0, 0, 0, 0, 0, 0, 0, 0, 0, 0, 0, 0, 0, 0, 0, 0, 0, 0, 0, 0, 0, 0, 0, 0, 0, 0, 0, 0, 0, 0, 0, 0, 0, 0, 0, 0, 0, 0, 0, 0, 0, 0, 0, 0, 0, 0, 0, 0, 0, 0, 0, 0, 0, 0, 0, 0, 0, 0, 0, 0, 0, 0, 0, 0, 0, 0, 0, 0, 0, 0, 0, 0, 0, 0, 0, 0, 0, 0, 0, 0, 0, 0, 0, 0, 0, 1, 1, 1, 1, 1, 1, 1, 1, 1, 1, 1, 1, 1, 1, 1, 1, 1, 1, 1, 1, 1, 1, 1, 1, 1, 1, 1, 1, 1, 1, 1, 1, 1, 1, 1, 1, 1, 1, 1, 1, 1, 1, 1, 1, 1, 1, 1, 1, 1, 1, 1, 1, 1, 1, 1, 1, 1, 1, 1, 1, 1, 1, 1, 1, 1, 1, 0, 0, 0, 0, 0, 0, 0, 0, 0, 0, 0, 0, 0, 0, 0, 0, 0, 0, 0, 0, 0, 0, 0, 0, 0, 0, 0, 0, 0, 0, 0, 0, 0, 0, 0, 0, 0, 0, 0, 0, 0, 0, 0, 0, 0, 0, 0, 0, 0, 0, 0, 0, 0, 0, 0, 0, 0, 0, 0, 0, 0, 0, 0, 0, 0, 0, 0, 0, 0, 0, 0, 0, 0, 0, 0, 0, 0, 0, 0, 0, 0, 0, 0, 0, 0, 0, 0, 0, 0, 0, 0, 0, 0, 0, 0, 0, 0, 0, 0, 0, 0, 0, 0, 0, 0, 0, 0, 0, 0, 0, 0, 0, 0, 0, 0, 0, 0, 0, 0, 0, 0, 0, 0, 0, 0, 0, 0, 0, 0, 0, 0, 0, 0, 0, 0, 0, 0, 0, 0, 0, 0, 0, 0, 0, 0, 0, 0, 0, 0, 0, 0, 0, 0, 0, 0, 0, 0, 0, 0, 0, 0, 0, 0, 0, 0, 0, 0, 0, 0, 0, 0, 0, 0, 0, 0, 0, 0, 0, 0, 0, 0, 0, 0, 0, 0, 0, 0, 0, 0, 0, 0, 0, 0, 0, 0, 0, 0, 0, 0, 0, 0, 0, 0, 0, 0, 0, 0])
_uv = me_cube_003.uv_layers.new(name='UVMap')
_uv.uv.foreach_set('vector', [0.0, 0.0, 0.0, 0.0, 0.0, 0.0, 0.0, 0.0, 0.0, 0.0, 0.0, 0.0, 0.0, 0.0, 0.0, 0.0, 0.0, 0.0, 0.0, 0.0, 0.0, 0.0, 0.0, 0.0, 0.0, 0.0, 0.0, 0.0, 0.0, 0.0, 0.0, 0.0, 0.0, 0.0, 0.0, 0.0, 0.0, 0.0, 0.0, 0.0, 0.0, 0.0, 0.0, 0.0, 0.0, 0.0, 0.0, 0.0, 0.0, 0.0, 0.0, 0.0, 0.0, 0.0, 0.0, 0.0, 0.0, 0.0, 0.0, 0.0, 0.0, 0.0, 0.0, 0.0, 0.0, 0.0, 0.0, 0.0, 0.0, 0.0, 0.0, 0.0, 0.0, 0.0, 0.0, 0.0, 0.0, 0.0, 0.0, 0.0, 0.0, 0.0, 0.0, 0.0, 0.0, 0.0, 0.0, 0.0, 0.0, 0.0, 0.0, 0.0, 0.0, 0.0, 0.0, 0.0, 0.0, 0.0, 0.0, 0.0, 0.0, 0.0, 0.0, 0.0, 0.0, 0.0, 0.0, 0.0, 0.0, 0.0, 0.0, 0.0, 0.0, 0.0, 0.0, 0.0, 0.0, 0.0, 0.0, 0.0, 0.0, 0.0, 0.0, 0.0, 0.0, 0.0, 0.0, 0.0, 0.0, 0.0, 0.0, 0.0, 0.0, 0.0, 0.0, 0.0, 0.0, 0.0, 0.0, 0.0, 0.0, 0.0, 0.0, 0.0, 0.0, 0.0, 0.0, 0.0, 0.0, 0.0, 0.0, 0.0, 0.0, 0.0, 0.0, 0.0, 0.0, 0.0, 0.0, 0.0, 0.0, 0.0, 0.0, 0.0, 0.0, 0.0, 0.0, 0.0, 0.0, 0.0, 0.0, 0.0, 0.0, 0.0, 0.0, 0.0, 0.0, 0.0, 0.0, 0.0, 0.0, 0.0, 0.0, 0.0, 0.0, 0.0, 0.0, 0.0, 0.0, 0.0, 0.0, 0.0, 0.0, 0.0, 0.0, 0.0, 0.0, 0.0, 0.0, 0.0, 0.0, 0.0, 0.0, 0.0, 0.0, 0.0, 0.0, 0.0, 0.0, 0.0, 0.0, 0.0, 0.0, 0.0, 0.0, 0.0, 0.0, 0.0, 0.0, 0.0, 0.0, 0.0, 0.0, 0.0, 0.0, 0.0, 0.0, 0.0, 0.0, 0.0, 0.0, 0.0, 0.0, 0.0, 0.0, 0.0, 0.0, 0.0, 0.0, 0.0, 0.0, 0.0, 0.0, 0.0, 0.0, 0.0, 0.0, 0.0, 0.0, 0.0, 0.0, 0.0, 0.0, 0.0, 0.0, 0.0, 0.0, 0.0, 0.0, 0.0, 0.0, 0.0, 0.0, 0.0, 0.0, 0.0, 0.0, 0.0, 0.0, 0.0, 0.0, 0.0, 0.0, 0.0, 0.0, 0.0, 0.0, 0.0, 0.0, 0.0, 0.0, 0.0, 0.0, 0.0, 0.0, 0.0, 0.0, 0.0, 0.0, 0.0, 0.0, 0.0, 0.0, 0.0, 0.0, 0.0, 0.0, 0.0, 0.0, 0.0, 0.0, 0.0, 0.0, 0.0, 0.0, 0.0, 0.0, 0.0, 0.0, 0.0, 0.0, 0.0, 0.0, 0.0, 0.0, 0.0, 0.0, 0.0, 0.0, 0.0, 0.0, 0.0, 0.0, 0.0, 0.0, 0.0, 0.0, 0.0, 0.0, 0.0, 0.0, 0.0, 0.0, 0.0, 0.0, 0.0, 0.0, 0.0, 0.0, 0.0, 0.0, 0.0, 0.0, 0.0, 0.0, 0.0, 0.0, 0.0, 0.0, 0.0, 0.0, 0.0, 0.0, 0.0, 0.0, 0.0, 0.0, 0.0, 0.0, 0.0, 0.0, 0.0, 0.0, 0.0, 0.0, 0.0, 0.0, 0.0, 0.0, 0.0, 0.0, 0.0, 0.0, 0.0, 0.0, 0.0, 0.0, 0.0, 0.0, 0.0, 0.0, 0.0, 0.0, 0.0, 0.0, 0.0, 0.0, 0.0, 0.0, 0.0, 0.0, 0.0, 0.0, 0.0, 0.0, 0.0, 0.0, 0.0, 0.0, 0.0, 0.0, 0.0, 0.0, 0.0, 0.0, 0.0, 0.0, 0.0, 0.0, 0.0, 0.0, 0.0, 0.0, 0.0, 0.0, 0.0, 0.0, 0.0, 0.0, 0.0, 0.0, 0.0, 0.0, 0.0, 0.0, 0.0, 0.0, 0.0, 0.0, 0.0, 0.0, 0.0, 0.0, 0.0, 0.0, 0.0, 0.0, 0.0, 0.0, 0.0, 0.0, 0.0, 0.0, 0.0, 0.0, 0.0, 0.0, 0.0, 0.0, 0.0, 0.0, 0.0, 0.0, 0.0, 0.0, 0.0, 0.0, 0.0, 0.0, 0.0, 0.0, 0.0, 0.0, 0.0, 0.0, 0.0, 0.0, 0.0, 0.0, 0.0, 0.0, 0.0, 0.0, 0.0, 0.0, 0.0, 0.0, 0.0, 0.0, 0.0, 0.0, 0.0, 0.0, 0.0, 0.0, 0.0, 0.0, 0.0, 0.0, 0.0, 0.0, 0.0, 0.0, 0.0, 0.0, 0.0, 0.0, 0.0, 0.0, 0.0, 0.0, 0.0, 0.0, 0.0, 0.0, 0.0, 0.0, 0.0, 0.0, 0.0, 0.0, 0.0, 0.0, 0.0, 0.0, 0.0, 0.0, 0.0, 0.0, 0.0, 0.0, 0.0, 0.0, 0.0, 0.0, 0.0, 0.0, 0.0, 0.0, 0.0, 0.0, 0.0, 0.0, 0.0, 0.0, 0.0, 0.0, 0.0, 0.0, 0.0, 0.0, 0.0, 0.0, 0.0, 0.0, 0.0, 0.0, 0.0, 0.0, 0.0, 0.0, 0.0, 0.0, 0.0, 0.0, 0.0, 0.0, 0.0, 0.0, 0.0, 0.4923, 0.04403, 0.5034, 0.05373, 0.4939, 0.06924, 0.4875, 0.06361, 0.0, 0.0, 0.0, 0.0, 0.0, 0.0, 0.0, 0.0, 0.0, 0.0, 0.0, 0.0, 0.0, 0.0, 0.0, 0.0, 0.4693, 0.1372, 0.4583, 0.1275, 0.4677, 0.112, 0.4741, 0.1177, 0.4795, 0.04142, 0.4923, 0.04403, 0.4875, 0.06361, 0.4801, 0.0621, 0.4821, 0.1398, 0.4693, 0.1372, 0.4741, 0.1177, 0.4816, 0.1192, 0.4669, 0.0463, 0.4795, 0.04142, 0.4801, 0.0621, 0.4728, 0.06493, 0.4947, 0.135, 0.4821, 0.1398, 0.4816, 0.1192, 0.4889, 0.1163, 0.4564, 0.05794, 0.4669, 0.0463, 0.4728, 0.06493, 0.4667, 0.07168, 0.5052, 0.1233, 0.4947, 0.135, 0.4889, 0.1163, 0.495, 0.1096, 0.4497, 0.07455, 0.4564, 0.05794, 0.4667, 0.07168, 0.4627, 0.08131, 0.511, 0.06905, 0.514, 0.08766, 0.5001, 0.08891, 0.4983, 0.07812, 0.512, 0.1067, 0.5052, 0.1233, 0.495, 0.1096, 0.4989, 0.09996, 0.4476, 0.09361, 0.4497, 0.07455, 0.4627, 0.08131, 0.4616, 0.09236, 0.514, 0.08766, 0.512, 0.1067, 0.4989, 0.09996, 0.5001, 0.08891, 0.4506, 0.1122, 0.4476, 0.09361, 0.4616, 0.09236, 0.4633, 0.1031, 0.5034, 0.05373, 0.511, 0.06905, 0.4983, 0.07812, 0.4939, 0.06924, 0.4583, 0.1275, 0.4506, 0.1122, 0.4633, 0.1031, 0.4677, 0.112, 0.0, 0.0, 0.0, 0.0, 0.0, 0.0, 0.0, 0.0, 0.0, 0.0, 0.0, 0.0, 0.0, 0.0, 0.0, 0.0, 0.0, 0.0, 0.0, 0.0, 0.0, 0.0, 0.0, 0.0, 0.0, 0.0, 0.0, 0.0, 0.0, 0.0, 0.0, 0.0, 0.0, 0.0, 0.0, 0.0, 0.0, 0.0, 0.0, 0.0, 0.0, 0.0, 0.0, 0.0, 0.0, 0.0, 0.0, 0.0, 0.0, 0.0, 0.0, 0.0, 0.0, 0.0, 0.0, 0.0, 0.0, 0.0, 0.0, 0.0, 0.0, 0.0, 0.0, 0.0, 0.0, 0.0, 0.0, 0.0, 0.0, 0.0, 0.0, 0.0, 0.0, 0.0, 0.0, 0.0, 0.0, 0.0, 0.0, 0.0, 0.0, 0.0, 0.0, 0.0, 0.0, 0.0, 0.0, 0.0, 0.0, 0.0, 0.0, 0.0, 0.0, 0.0, 0.0, 0.0, 0.0, 0.0, 0.0, 0.0, 0.0, 0.0, 0.0, 0.0, 0.0, 0.0, 0.0, 0.0, 0.0, 0.0, 0.0, 0.0, 0.0, 0.0, 0.0, 0.0, 0.0, 0.0, 0.0, 0.0, 0.0, 0.0, 0.0, 0.0, 0.0, 0.0, 0.0, 0.0, 0.0, 0.0, 0.0, 0.0, 0.0, 0.0, 0.0, 0.0, 0.0, 0.0, 0.0, 0.0, 0.0, 0.0, 0.0, 0.0, 0.0, 0.0, 0.0, 0.0, 0.0, 0.0, 0.0, 0.0, 0.0, 0.0, 0.0, 0.0, 0.0, 0.0, 0.0, 0.0, 0.0, 0.0, 0.0, 0.0, 0.0, 0.0, 0.0, 0.0, 0.0, 0.0, 0.0, 0.0, 0.0, 0.0, 0.0, 0.0, 0.0, 0.0, 0.0, 0.0, 0.0, 0.0, 0.0, 0.0, 0.0, 0.0, 0.0, 0.0, 0.0, 0.0, 0.0, 0.0, 0.0, 0.0, 0.0, 0.0, 0.0, 0.0, 0.0, 0.0, 0.0, 0.0, 0.0, 0.0, 0.0, 0.0, 0.0, 0.0, 0.0, 0.0, 0.0, 0.0, 0.0, 0.0, 0.0, 0.0, 0.0, 0.0, 0.0, 0.0, 0.0, 0.0, 0.0, 0.0, 0.0, 0.0, 0.0, 0.0, 0.0, 0.0, 0.0, 0.0, 0.0, 0.0, 0.0, 0.0, 0.0, 0.0, 0.0, 0.0, 0.0, 0.0, 0.0, 0.0, 0.0, 0.0, 0.0, 0.0, 0.0, 0.0, 0.0, 0.0, 0.0, 0.0, 0.0, 0.0, 0.0, 0.0, 0.0, 0.0, 0.0, 0.0, 0.0, 0.0, 0.0, 0.0, 0.0, 0.0, 0.0, 0.0, 0.0, 0.0, 0.0, 0.0, 0.0, 0.0, 0.0, 0.0, 0.0, 0.0, 0.0, 0.0, 0.0, 0.0, 0.0, 0.0, 0.0, 0.0, 0.4962, 0.07098, 0.4998, 0.081, 0.5004, 0.09245, 0.4981, 0.1036, 0.4931, 0.1127, 0.4862, 0.1184, 0.4785, 0.1199, 0.4711, 0.1168, 0.4651, 0.1098, 0.4616, 0.09973, 0.4609, 0.08829, 0.4633, 0.07716, 0.4682, 0.06804, 0.4751, 0.06233, 0.4829, 0.06088, 0.4903, 0.06392, 0.0, 0.0, 0.0, 0.0, 0.0, 0.0, 0.0, 0.0, 0.0, 0.0, 0.0, 0.0, 0.0, 0.0, 0.0, 0.0, 0.0, 0.0, 0.0, 0.0, 0.0, 0.0, 0.0, 0.0, 0.0, 0.0, 0.0, 0.0, 0.0, 0.0, 0.0, 0.0, 0.0, 0.0, 0.0, 0.0, 0.0, 0.0, 0.0, 0.0, 0.0, 0.0, 0.0, 0.0, 0.0, 0.0, 0.0, 0.0, 0.0, 0.0, 0.0, 0.0, 0.0, 0.0, 0.0, 0.0, 0.0, 0.0, 0.0, 0.0, 0.0, 0.0, 0.0, 0.0, 0.0, 0.0, 0.0, 0.0, 0.0, 0.0, 0.0, 0.0, 0.0, 0.0, 0.0, 0.0, 0.0, 0.0, 0.0, 0.0, 0.0, 0.0, 0.0, 0.0, 0.0, 0.0, 0.0, 0.0, 0.0, 0.0, 0.0, 0.0, 0.0, 0.0, 0.0, 0.0, 0.0, 0.0, 0.0, 0.0, 0.0, 0.0, 0.0, 0.0, 0.0, 0.0, 0.0, 0.0, 0.0, 0.0, 0.0, 0.0, 0.0, 0.0, 0.0, 0.0, 0.0, 0.0, 0.0, 0.0, 0.0, 0.0, 0.0, 0.0, 0.0, 0.0, 0.0, 0.0, 0.0, 0.0, 0.0, 0.0, 0.0, 0.0, 0.0, 0.0, 0.0, 0.0, 0.0, 0.0, 0.0, 0.0, 0.0, 0.0, 0.0, 0.0, 0.0, 0.0, 0.0, 0.0, 0.0, 0.0, 0.0, 0.0, 0.0, 0.0, 0.0, 0.0, 0.0, 0.0, 0.0, 0.0, 0.0, 0.0, 0.0, 0.0, 0.0, 0.0, 0.0, 0.0, 0.0, 0.0, 0.0, 0.0, 0.0, 0.0, 0.0, 0.0, 0.0, 0.0, 0.0, 0.0, 0.0, 0.0, 0.0, 0.0, 0.0, 0.0, 0.0, 0.0, 0.0, 0.0, 0.0, 0.0, 0.0, 0.0, 0.0, 0.0, 0.0, 0.0, 0.0, 0.0, 0.0, 0.0, 0.0, 0.0, 0.0, 0.0, 0.0, 0.0, 0.0, 0.0, 0.0, 0.0, 0.0, 0.0, 0.0, 0.0, 0.0, 0.0, 0.0, 0.0, 0.0, 0.0, 0.0, 0.0, 0.0, 0.0, 0.0, 0.0, 0.0, 0.0, 0.0, 0.0, 0.0, 0.0, 0.0, 0.0, 0.0, 0.0, 0.0, 0.0, 0.0, 0.0, 0.0, 0.0, 0.0, 0.0, 0.0, 0.0, 0.0, 0.0, 0.0, 0.0, 0.0, 0.0, 0.0, 0.0, 0.0, 0.0, 0.0, 0.0, 0.0, 0.0, 0.0, 0.0, 0.0, 0.0, 0.0, 0.0, 0.0, 0.0, 0.0, 0.0, 0.0, 0.0, 0.0, 0.0, 0.0, 0.0, 0.0, 0.0, 0.0, 0.0, 0.0, 0.0, 0.0, 0.0, 0.0, 0.0, 0.0, 0.0, 0.0, 0.0, 0.0, 0.0, 0.0, 0.0, 0.0, 0.0, 0.0, 0.0, 0.0, 0.0, 0.0, 0.0, 0.0, 0.0, 0.0, 0.0, 0.0, 0.0, 0.0, 0.0, 0.0, 0.0, 0.0, 0.0, 0.0, 0.0, 0.0, 0.0, 0.0, 0.0, 0.0, 0.0, 0.0, 0.0, 0.0, 0.0, 0.0, 0.0, 0.0, 0.0, 0.0, 0.0, 0.0, 0.0, 0.0, 0.0, 0.0, 0.0, 0.0, 0.0, 0.0, 0.0, 0.0, 0.0, 0.0, 0.0, 0.0, 0.0, 0.0, 0.0, 0.0, 0.0, 0.0, 0.0, 0.0, 0.0, 0.0, 0.0, 0.0, 0.0, 0.0, 0.0, 0.0, 0.0, 0.0, 0.0, 0.0, 0.0, 0.0, 0.0, 0.0, 0.0, 0.0, 0.0, 0.0, 0.0, 0.0, 0.0, 0.0, 0.0, 0.0, 0.0, 0.0, 0.0, 0.0, 0.0, 0.0, 0.0, 0.0, 0.0, 0.0, 0.0, 0.0, 0.0, 0.0, 0.0, 0.0, 0.0, 0.0, 0.0, 0.0, 0.0, 0.0, 0.0, 0.0, 0.0, 0.0, 0.0, 0.0, 0.0, 0.0, 0.0, 0.0, 0.0, 0.0, 0.0, 0.0, 0.0, 0.0, 0.0, 0.0, 0.0, 0.0, 0.0, 0.0, 0.0, 0.0, 0.0, 0.0, 0.0, 0.0, 0.0, 0.0, 0.0, 0.0, 0.0, 0.0, 0.0, 0.0, 0.0, 0.0, 0.0, 0.0, 0.0, 0.0, 0.0, 0.0, 0.0, 0.0, 0.0, 0.0, 0.0, 0.0, 0.0, 0.0, 0.0, 0.0, 0.0, 0.0, 0.0, 0.0, 0.0, 0.0, 0.0, 0.0, 0.0, 0.0, 0.0, 0.0, 0.0, 0.0, 0.0, 0.0, 0.0, 0.0, 0.0, 0.0, 0.0, 0.0, 0.0, 0.0, 0.0, 0.0, 0.0, 0.0, 0.0, 0.0, 0.0, 0.0, 0.0, 0.0, 0.0, 0.0, 0.0, 0.0, 0.0, 0.0, 0.0, 0.0, 0.0, 0.0, 0.0, 0.0, 0.0, 0.0, 0.0, 0.0, 0.0, 0.0, 0.0, 0.0, 0.0, 0.0, 0.0, 0.0, 0.0, 0.0, 0.0, 0.0, 0.0, 0.0, 0.0, 0.0, 0.0, 0.0, 0.0, 0.0, 0.0, 0.0, 0.0, 0.0, 0.0, 0.0, 0.0, 0.0, 0.0, 0.0, 0.0, 0.0, 0.0, 0.0, 0.0, 0.0, 0.0, 0.0, 0.0, 0.0, 0.0, 0.0, 0.0, 0.0, 0.0, 0.0, 0.0, 0.0, 0.0, 0.0, 0.0, 0.0, 0.0, 0.0, 0.0, 0.0, 0.0, 0.0, 0.0, 0.0, 0.0, 0.0, 0.0, 0.0, 0.0, 0.0, 0.0, 0.0, 0.0, 0.0, 0.0, 0.0, 0.0, 0.0, 0.0, 0.0, 0.0, 0.0, 0.0, 0.0, 0.0, 0.0, 0.0, 0.0, 0.0, 0.0, 0.0, 0.0, 0.0, 0.0, 0.0, 0.0, 0.0, 0.0, 0.0, 0.0, 0.0, 0.0, 0.0, 0.0, 0.0, 0.0, 0.0, 0.0, 0.0, 0.0, 0.0, 0.0, 0.0, 0.0, 0.0, 0.0, 0.0, 0.0, 0.0, 0.0, 0.0, 0.0, 0.0, 0.0, 0.0, 0.0, 0.0, 0.0, 0.0, 0.0, 0.0, 0.0, 0.0, 0.0, 0.0, 0.0, 0.0, 0.0, 0.0, 0.0, 0.0, 0.0, 0.0, 0.0, 0.0, 0.0, 0.0, 0.0, 0.0, 0.0, 0.0, 0.0, 0.0, 0.0, 0.0, 0.0, 0.0, 0.0, 0.0, 0.0, 0.0, 0.0, 0.0, 0.0, 0.0, 0.0, 0.0, 0.0, 0.0, 0.0, 0.0, 0.0, 0.0, 0.0, 0.0, 0.0, 0.0, 0.0, 0.0, 0.0, 0.0, 0.0, 0.0, 0.0, 0.0, 0.0, 0.0, 0.0, 0.0, 0.0, 0.0, 0.0, 0.0, 0.0, 0.0, 0.0, 0.0, 0.0, 0.0, 0.0, 0.0, 0.0, 0.0, 0.0, 0.0, 0.0, 0.0, 0.0, 0.0, 0.0, 0.0, 0.0, 0.0, 0.0, 0.0, 0.0, 0.0, 0.0, 0.0, 0.0, 0.0, 0.0, 0.0, 0.0, 0.0, 0.0, 0.0, 0.0, 0.0, 0.0, 0.0, 0.0, 0.0, 0.0, 0.0, 0.0, 0.0, 0.0, 0.0, 0.0, 0.0, 0.0, 0.0, 0.0, 0.0, 0.0, 0.0, 0.0, 0.0, 0.0, 0.0, 0.0, 0.0, 0.0, 0.0, 0.0, 0.0, 0.0, 0.0, 0.0, 0.0, 0.0, 0.0, 0.0, 0.0, 0.0, 0.0, 0.0, 0.0, 0.0, 0.0, 0.0, 0.0, 0.0, 0.0, 0.0, 0.0, 0.0, 0.0, 0.0, 0.0, 0.0, 0.0, 0.0, 0.0, 0.0, 0.0, 0.0, 0.0, 0.0, 0.0, 0.0, 0.0, 0.0, 0.0, 0.0, 0.0, 0.0, 0.0, 0.0, 0.0, 0.0, 0.0, 0.0, 0.0, 0.0, 0.0, 0.0, 0.0, 0.0, 0.0, 0.0, 0.0, 0.0, 0.0, 0.0, 0.0, 0.0, 0.0, 0.0, 0.0, 0.0, 0.0, 0.0, 0.0, 0.0, 0.0, 0.0, 0.0, 0.0, 0.0, 0.0, 0.0, 0.0, 0.0, 0.0, 0.0, 0.0, 0.0, 0.0, 0.0, 0.0, 0.0, 0.0, 0.0, 0.0, 0.0, 0.0, 0.0, 0.0, 0.0, 0.0, 0.0, 0.0, 0.0, 0.0, 0.0, 0.0, 0.0, 0.0, 0.0, 0.0, 0.0, 0.0, 0.0, 0.0, 0.0, 0.0, 0.0, 0.0, 0.0, 0.0, 0.0, 0.0, 0.0, 0.0, 0.0, 0.0, 0.0, 0.0, 0.0, 0.0, 0.0, 0.0, 0.0, 0.0, 0.0, 0.0, 0.0, 0.0, 0.0, 0.0, 0.0, 0.0, 0.0, 0.0, 0.0, 0.0, 0.0, 0.0, 0.0, 0.0, 0.0, 0.0, 0.0, 0.0, 0.0, 0.0, 0.0, 0.0, 0.0, 0.0, 0.0, 0.0, 0.0, 0.0, 0.0, 0.0, 0.0, 0.0, 0.0, 0.0, 0.0, 0.0, 0.0, 0.0, 0.0, 0.0, 0.0, 0.0, 0.0, 0.0, 0.0, 0.0, 0.0, 0.0, 0.0, 0.0, 0.0, 0.0, 0.0, 0.0, 0.0, 0.0, 0.0, 0.0, 0.0, 0.0, 0.0, 0.0, 0.0, 0.0, 0.0, 0.0, 0.0, 0.0, 0.0, 0.0, 0.0, 0.0, 0.0, 0.0, 0.0, 0.0, 0.0, 0.0, 0.0, 0.0, 0.0, 0.0, 0.0, 0.0, 0.0, 0.0, 0.0, 0.0, 0.0, 0.0, 0.0, 0.0, 0.0, 0.0, 0.0, 0.0, 0.0, 0.0, 0.0, 0.0, 0.0, 0.0, 0.0, 0.0, 0.0, 0.0, 0.0, 0.0, 0.0, 0.0, 0.0, 0.0, 0.0, 0.0, 0.0, 0.0, 0.0, 0.0, 0.0, 0.0, 0.0, 0.0, 0.0, 0.0, 0.0, 0.0, 0.0, 0.0, 0.0, 0.0, 0.0, 0.0, 0.0, 0.0, 0.0, 0.0, 0.0, 0.0, 0.0, 0.0, 0.0, 0.0, 0.0, 0.0, 0.0, 0.0, 0.0, 0.0, 0.0, 0.0, 0.0, 0.0, 0.0, 0.0, 0.0, 0.0, 0.0, 0.0, 0.0, 0.0, 0.0, 0.0, 0.0, 0.0, 0.0, 0.0, 0.0, 0.0, 0.0, 0.0, 0.0, 0.0, 0.0, 0.0, 0.0, 0.0, 0.0, 0.0, 0.0, 0.0, 0.0, 0.0, 0.0, 0.0, 0.0, 0.0, 0.0, 0.0, 0.0, 0.0, 0.0, 0.0, 0.0, 0.0, 0.0, 0.0, 0.0, 0.0, 0.0, 0.0, 0.0, 0.0, 0.0, 0.0, 0.0, 0.0, 0.0, 0.0, 0.0, 0.0, 0.0, 0.0, 0.0, 0.0, 0.0, 0.0, 0.0, 0.0, 0.0, 0.0, 0.0, 0.0, 0.0, 0.0, 0.0, 0.0, 0.0, 0.0, 0.0, 0.0, 0.0, 0.0, 0.0, 0.0, 0.0, 0.0, 0.0, 0.0, 0.0, 0.0, 0.0, 0.0, 0.0, 0.0, 0.0, 0.0, 0.0, 0.0, 0.0, 0.0, 0.0, 0.0, 0.0, 0.0, 0.0, 0.0, 0.0, 0.0, 0.0, 0.0, 0.0, 0.0, 0.0, 0.0, 0.0, 0.0, 0.0, 0.0, 0.0, 0.0, 0.0, 0.0, 0.0, 0.0, 0.0, 0.0, 0.0, 0.0, 0.0, 0.0, 0.0, 0.0, 0.0, 0.0, 0.0, 0.0, 0.0, 0.0, 0.0, 0.0, 0.0, 0.0, 0.0, 0.0, 0.0, 0.0, 0.0, 0.0, 0.0, 0.0, 0.0, 0.0, 0.0, 0.0, 0.0, 0.0, 0.0, 0.0, 0.0, 0.0, 0.0, 0.0, 0.0, 0.0, 0.0, 0.0, 0.0, 0.0, 0.0, 0.0, 0.0, 0.0, 0.0, 0.0, 0.0, 0.0, 0.0, 0.0, 0.0, 0.0, 0.0, 0.0, 0.0, 0.0, 0.0, 0.0, 0.0, 0.0, 0.0, 0.0, 0.0, 0.0, 0.0, 0.0, 0.0, 0.0, 0.0, 0.0, 0.0, 0.0, 0.0, 0.0, 0.0, 0.0, 0.0, 0.0, 0.0, 0.0, 0.0, 0.0, 0.0, 0.0, 0.0, 0.0, 0.0, 0.0, 0.0, 0.0, 0.0, 0.0, 0.0, 0.0, 0.0, 0.0, 0.0, 0.0, 0.0, 0.0, 0.0, 0.0, 0.0, 0.0, 0.0, 0.0, 0.0, 0.0, 0.0, 0.0, 0.0, 0.0, 0.0, 0.0, 0.0, 0.0, 0.0, 0.0, 0.0, 0.0, 0.0, 0.0, 0.0, 0.0, 0.0, 0.0, 0.0, 0.0, 0.0, 0.0, 0.0, 0.0, 0.0, 0.0, 0.0, 0.0, 0.0, 0.0, 0.0, 0.0, 0.0, 0.0, 0.0, 0.0, 0.0, 0.0, 0.0, 0.0, 0.0, 0.0, 0.0, 0.0, 0.0, 0.0, 0.0, 0.9653, 0.157, 0.9649, 0.4803, 0.5142, 0.4803, 0.514, 0.1576, 0.05571, 0.483, 0.05571, 0.1575, 0.1617, 0.1575, 0.1617, 0.483, 0.0, 0.0, 0.0, 0.0, 0.0, 0.0, 0.0, 0.0, 0.0, 0.0, 0.0, 0.0, 0.0, 0.0, 0.0, 0.0, 0.0, 0.0, 0.0, 0.0, 0.0, 0.0, 0.0, 0.0, 0.0, 0.0, 0.0, 0.0, 0.0, 0.0, 0.0, 0.0, 0.0, 0.0, 0.0, 0.0, 0.0, 0.0, 0.0, 0.0, 0.0, 0.0, 0.0, 0.0, 0.0, 0.0, 0.0, 0.0, 0.0, 0.0, 0.0, 0.0, 0.0, 0.0, 0.0, 0.0, 0.0, 0.0, 0.0, 0.0, 0.0, 0.0, 0.0, 0.0, 0.0, 0.0, 0.0, 0.0, 0.0, 0.0, 0.0, 0.0, 0.0, 0.0, 0.0, 0.0, 0.0, 0.0, 0.0, 0.0, 0.0, 0.0, 0.0, 0.0, 0.0, 0.0, 0.0, 0.0, 0.0, 0.0, 0.0, 0.0, 0.0, 0.0, 0.0, 0.0, 0.0, 0.0, 0.0, 0.0, 0.0, 0.0, 0.0, 0.0, 0.0, 0.0, 0.0, 0.0, 0.0, 0.0, 0.0, 0.0, 0.0, 0.0, 0.0, 0.0, 0.0, 0.0, 0.0, 0.0, 0.0, 0.0, 0.0, 0.0, 0.0, 0.0, 0.0, 0.0, 0.0, 0.0, 0.0, 0.0, 0.0, 0.0, 0.0, 0.0, 0.0, 0.0, 0.0, 0.0, 0.0, 0.0, 0.0, 0.0, 0.0, 0.0, 0.0, 0.0, 0.0, 0.0, 0.0, 0.0, 0.0, 0.0, 0.0, 0.0, 0.0, 0.0, 0.0, 0.0, 0.0, 0.0, 0.0, 0.0, 0.0, 0.0, 0.0, 0.0, 0.0, 0.0, 0.0, 0.0, 0.0, 0.0, 0.0, 0.0, 0.0, 0.0, 0.0, 0.0, 0.0, 0.0, 0.0, 0.0, 0.0, 0.0, 0.0, 0.0, 0.0, 0.0, 0.0, 0.0, 0.0, 0.0, 0.0, 0.0, 0.0, 0.0, 0.0, 0.0, 0.0, 0.0, 0.0, 0.0, 0.0, 0.0, 0.0, 0.0, 0.0, 0.0, 0.0, 0.0, 0.0, 0.0, 0.0, 0.0, 0.0, 0.0, 0.0, 0.0, 0.0, 0.0, 0.0, 0.0, 0.0, 0.0, 0.0, 0.0, 0.0, 0.0, 0.0, 0.0, 0.0, 0.0, 0.0, 0.0, 0.0, 0.0, 0.0, 0.0, 0.0, 0.0, 0.0, 0.0, 0.0, 0.0, 0.0, 0.0, 0.0, 0.0, 0.0, 0.0, 0.0, 0.0, 0.0, 0.0, 0.0, 0.0, 0.0, 0.0, 0.0, 0.0, 0.0, 0.0, 0.0, 0.0, 0.0, 0.0, 0.0, 0.0, 0.0, 0.0, 0.0, 0.0, 0.0, 0.0, 0.0, 0.0, 0.0, 0.0, 0.0, 0.0, 0.0, 0.0, 0.0, 0.0, 0.0, 0.0, 0.0, 0.0, 0.0, 0.0, 0.0, 0.0, 0.0, 0.0, 0.0, 0.0, 0.0, 0.0, 0.0, 0.0, 0.0, 0.0, 0.0, 0.0, 0.0, 0.0, 0.0, 0.0, 0.0, 0.0, 0.0, 0.0, 0.0, 0.0, 0.0, 0.0, 0.0, 0.0, 0.0, 0.0, 0.0, 0.0, 0.0, 0.0, 0.0, 0.0, 0.0, 0.0, 0.0, 0.0, 0.0, 0.0, 0.0, 0.0, 0.0, 0.0, 0.0, 0.0, 0.0, 0.0, 0.0, 0.0, 0.0, 0.0, 0.0, 0.0, 0.0, 0.0, 0.0, 0.0, 0.0, 0.0, 0.0, 0.0, 0.0, 0.0, 0.0, 0.0, 0.0, 0.0, 0.0, 0.0, 0.0, 0.0, 0.0, 0.0, 0.0, 0.0, 0.0, 0.0, 0.0, 0.0, 0.0, 0.0, 0.0, 0.0, 0.0, 0.0, 0.0, 0.0, 0.0, 0.0, 0.0, 0.0, 0.0, 0.0, 0.0, 0.0, 0.0, 0.0, 0.0, 0.0, 0.0, 0.0, 0.0, 0.0, 0.0, 0.0, 0.0, 0.0, 0.0, 0.0, 0.0, 0.0, 0.0, 0.0, 0.0, 0.0, 0.0, 0.0, 0.0, 0.0, 0.0, 0.0, 0.0, 0.0, 0.0, 0.0, 0.0, 0.0, 0.0, 0.0, 0.0, 0.0, 0.0, 0.0, 0.0, 0.0, 0.0, 0.0, 0.0, 0.0, 0.0, 0.0, 0.0, 0.0, 0.0, 0.0, 0.0, 0.0, 0.0, 0.0, 0.0, 0.0, 0.0, 0.0, 0.0, 0.0, 0.0, 0.0, 0.0, 0.0, 0.0, 0.0, 0.0, 0.0, 0.0, 0.0, 0.0, 0.0, 0.0, 0.0, 0.0, 0.0, 0.0, 0.0, 0.0, 0.0, 0.0, 0.0, 0.0, 0.0, 0.0, 0.0, 0.0, 0.0, 0.0, 0.0, 0.0, 0.0, 0.0, 0.0, 0.0, 0.0, 0.0, 0.0, 0.0, 0.0, 0.0, 0.0, 0.0, 0.0, 0.0, 0.0, 0.0, 0.0, 0.0, 0.0, 0.0, 0.0, 0.0, 0.0, 0.0, 0.0, 0.0, 0.0, 0.0, 0.0, 0.0, 0.0, 0.0, 0.0, 0.0, 0.0, 0.0, 0.0, 0.0, 0.0, 0.0, 0.0, 0.0, 0.0, 0.0, 0.0, 0.0, 0.0, 0.0, 0.0, 0.0, 0.0, 0.0, 0.0, 0.0, 0.0, 0.0, 0.0, 0.0, 0.0, 0.0, 0.0, 0.0, 0.0, 0.0, 0.0, 0.0, 0.0, 0.0, 0.0, 0.0, 0.0, 0.0, 0.0, 0.0, 0.0, 0.0, 0.0, 0.0, 0.0, 0.0, 0.0, 0.0, 0.0, 0.0, 0.0, 0.0, 0.0, 0.0, 0.0, 0.0, 0.0, 0.0, 0.0, 0.0, 0.0, 0.0, 0.0, 0.0, 0.0, 0.0, 0.0, 0.0, 0.0, 0.0, 0.0, 0.0, 0.0, 0.0, 0.0, 0.0, 0.0, 0.0, 0.0, 0.0, 0.0, 0.0, 0.0, 0.0, 0.0, 0.0, 0.0, 0.0, 0.0, 0.0, 0.0, 0.0, 0.0, 0.0, 0.0, 0.0, 0.0, 0.0, 0.0, 0.0, 0.0, 0.0, 0.0, 0.0, 0.0, 0.0, 0.0, 0.0, 0.0, 0.0, 0.0, 0.0, 0.0, 0.0, 0.0, 0.0, 0.0, 0.0, 0.0, 0.0, 0.0, 0.0, 0.0, 0.0, 0.0, 0.0, 0.0, 0.0, 0.0, 0.0, 0.0, 0.0, 0.0, 0.0, 0.0, 0.0, 0.0, 0.0, 0.0, 0.0, 0.0, 0.0, 0.0, 0.0, 0.0, 0.0, 0.0, 0.0, 0.0, 0.0, 0.0, 0.0, 0.0, 0.0, 0.0, 0.0, 0.0, 0.0, 0.0, 0.0, 0.0, 0.0, 0.0, 0.0, 0.0, 0.0, 0.0, 0.0, 0.0, 0.0, 0.0, 0.0, 0.0, 0.0, 0.0, 0.0, 0.0, 0.0, 0.0, 0.0, 0.0, 0.0, 0.0, 0.0, 0.0, 0.0, 0.0, 0.0, 0.0, 0.0, 0.0, 0.0, 0.0, 0.0, 0.0, 0.0, 0.0, 0.0, 0.0, 0.0, 0.0, 0.0, 0.0, 0.0, 0.0, 0.0, 0.0, 0.0, 0.0, 0.0, 0.0, 0.0, 0.0, 0.0, 0.0, 0.0, 0.0, 0.0, 0.0, 0.0, 0.0, 0.0, 0.0, 0.0, 0.0, 0.0, 0.0, 0.0, 0.0, 0.0, 0.0, 0.0, 0.0, 0.0, 0.0, 0.0, 0.0, 0.0, 0.0, 0.0, 0.0, 0.0, 0.0, 0.0, 0.0, 0.0, 0.0, 0.0, 0.0, 0.0, 0.0, 0.0, 0.0, 0.0, 0.0, 0.0, 0.0, 0.0, 0.0, 0.0, 0.0, 0.0, 0.0, 0.0, 0.0, 0.0, 0.0, 0.0, 0.0, 0.0, 0.0, 0.0, 0.0, 0.0, 0.0, 0.0, 0.0, 0.0, 0.0, 0.0, 0.0, 0.0, 0.0, 0.0, 0.0, 0.0, 0.0, 0.0, 0.0, 0.0, 0.0, 0.0, 0.0, 0.0, 0.0, 0.0, 0.0, 0.0, 0.0, 0.0, 0.0, 0.0, 0.0, 0.0, 0.0, 0.0, 0.0, 0.0, 0.0, 0.0, 0.0, 0.0, 0.0, 0.0, 0.0, 0.0, 0.0, 0.0, 0.0, 0.0, 0.0, 0.0, 0.0, 0.0, 0.0, 0.0, 0.0, 0.0, 0.0, 0.0, 0.0, 0.0, 0.0, 0.0, 0.0, 0.0, 0.0, 0.0, 0.0, 0.0, 0.0, 0.0, 0.0, 0.0, 0.0, 0.0, 0.0, 0.0, 0.0, 0.0, 0.0, 0.0, 0.0, 0.0, 0.0, 0.0, 0.0, 0.0, 0.0, 0.0, 0.0, 0.0, 0.0, 0.0, 0.0, 0.0, 0.0, 0.0, 0.0, 0.0, 0.0, 0.0, 0.0, 0.0, 0.0, 0.0, 0.0, 0.0, 0.0, 0.0, 0.0, 0.0, 0.0, 0.0, 0.0, 0.0, 0.0, 0.0, 0.0, 0.0, 0.0, 0.0, 0.0, 0.0, 0.0, 0.0, 0.0, 0.0, 0.0, 0.0, 0.0, 0.0, 0.0, 0.0, 0.0, 0.0, 0.0, 0.0, 0.0, 0.0, 0.0, 0.0, 0.0, 0.0, 0.0, 0.0, 0.0, 0.0, 0.0, 0.0, 0.0, 0.0, 0.0, 0.0, 0.0, 0.0, 0.0, 0.0, 0.0, 0.0, 0.0, 0.0, 0.0, 0.0, 0.0, 0.0, 0.0, 0.0, 0.0, 0.0, 0.0, 0.0, 0.0, 0.0, 0.0, 0.0, 0.0, 0.0, 0.0, 0.0, 0.0, 0.0, 0.0, 0.0, 0.0, 0.0, 0.0, 0.0, 0.0, 0.0, 0.0, 0.0, 0.0, 0.0, 0.0, 0.0, 0.0, 0.0, 0.0, 0.0, 0.0, 0.0, 0.0, 0.0, 0.0, 0.0, 0.0, 0.0, 0.0, 0.0, 0.0, 0.0, 0.0, 0.0, 0.0, 0.0, 0.0, 0.0, 0.0, 0.0, 0.0, 0.0, 0.0, 0.0, 0.0, 0.0, 0.0, 0.0, 0.0, 0.0, 0.0, 0.0, 0.0, 0.0, 0.0, 0.0, 0.0, 0.0, 0.0, 0.0, 0.0, 0.0, 0.0, 0.0, 0.0, 0.0, 0.0, 0.0, 0.0, 0.0, 0.0, 0.0, 0.0, 0.0, 0.0, 0.0, 0.0, 0.0, 0.0, 0.0, 0.0, 0.0, 0.0, 0.0, 0.0, 0.0, 0.0, 0.0, 0.0, 0.0, 0.0, 0.0, 0.0, 0.0, 0.0, 0.0, 0.0, 0.0, 0.0, 0.0, 0.0, 0.0, 0.0, 0.0, 0.0, 0.0, 0.0, 0.0, 0.0, 0.0, 0.0, 0.0, 0.0, 0.0, 0.0, 0.0, 0.0, 0.0, 0.0, 0.0, 0.0, 0.0, 0.0, 0.0, 0.0, 0.0, 0.0, 0.0, 0.0, 0.0, 0.0, 0.0, 0.0, 0.0, 0.0, 0.0, 0.0, 0.0, 0.0, 0.0, 0.0, 0.0, 0.0, 0.0, 0.0, 0.0, 0.0, 0.0, 0.0, 0.0, 0.0, 0.0, 0.0, 0.0, 0.0, 0.0, 0.0, 0.0, 0.0, 0.0, 0.0, 0.0, 0.0, 0.0, 0.0, 0.0, 0.0, 0.0, 0.0, 0.0, 0.0, 0.0, 0.0, 0.0, 0.0, 0.0, 0.0, 0.0, 0.0, 0.0, 0.0, 0.0, 0.0, 0.0, 0.0, 0.0, 0.0, 0.0, 0.0, 0.0, 0.0, 0.0, 0.0, 0.0, 0.0, 0.0, 0.0, 0.0, 0.0, 0.0, 0.0, 0.0, 0.0, 0.0, 0.0, 0.0, 0.0, 0.0, 0.0, 0.0, 0.0, 0.0, 0.0, 0.0, 0.0, 0.0, 0.0, 0.0, 0.0, 0.0, 0.0, 0.0, 0.0, 0.0, 0.0, 0.0, 0.0, 0.0, 0.0, 0.0, 0.0, 0.0, 0.0, 0.0, 0.0, 0.0, 0.0, 0.0, 0.0, 0.0, 0.0, 0.0, 0.0, 0.0, 0.0, 0.0, 0.0, 0.0, 0.0, 0.0, 0.0, 0.0, 0.0, 0.0, 0.0, 0.0, 0.0, 0.0, 0.0, 0.0, 0.0, 0.0, 0.0, 0.0, 0.0, 0.0, 0.0, 0.0, 0.0, 0.0, 0.0, 0.0, 0.0, 0.0, 0.0, 0.0, 0.0, 0.0, 0.0, 0.0, 0.0, 0.0, 0.0, 0.0, 0.0, 0.0, 0.0, 0.0, 0.0, 0.0, 0.0, 0.0, 0.0, 0.0, 0.0, 0.0, 0.0, 0.0, 0.0, 0.0, 0.0, 0.0, 0.0, 0.0, 0.0, 0.0, 0.0, 0.0, 0.0, 0.0, 0.0, 0.0, 0.0, 0.0, 0.0, 0.0, 0.0, 0.0, 0.0, 0.0, 0.0, 0.0, 0.0, 0.0, 0.0, 0.0, 0.0, 0.0, 0.0, 0.0, 0.0, 0.0, 0.0, 0.0, 0.0, 0.0, 0.0, 0.0, 0.0, 0.0, 0.0, 0.0, 0.0, 0.0, 0.0, 0.0, 0.0, 0.0, 0.0, 0.0, 0.0, 0.0, 0.0, 0.0, 0.0, 0.0, 0.0, 0.0, 0.0, 0.0, 0.0, 0.0, 0.0, 0.0, 0.0, 0.0, 0.0, 0.0, 0.0, 0.0, 0.0, 0.0, 0.0, 0.0, 0.0, 0.0, 0.0, 0.0, 0.0, 0.0, 0.0, 0.0, 0.0, 0.0, 0.0, 0.0, 0.0, 0.0, 0.0, 0.0, 0.0, 0.0, 0.0, 0.0, 0.0, 0.0, 0.0, 0.0, 0.0, 0.0, 0.0, 0.0, 0.0, 0.0, 0.0, 0.0, 0.0, 0.0, 0.0, 0.0, 0.0, 0.0, 0.0, 0.0, 0.0, 0.0, 0.0, 0.0, 0.0, 0.0, 0.0, 0.0, 0.0, 0.0, 0.0, 0.0, 0.0, 0.0, 0.0, 0.0, 0.0, 0.0, 0.0, 0.0, 0.0, 0.0, 0.0, 0.0, 0.0, 0.0, 0.0, 0.0, 0.0, 0.0, 0.0, 0.0, 0.0, 0.0, 0.0, 0.0, 0.0, 0.0, 0.0, 0.0, 0.0, 0.0, 0.0, 0.0, 0.0, 0.0, 0.0, 0.0, 0.0, 0.0, 0.0, 0.0, 0.0, 0.0, 0.0, 0.0, 0.0, 0.0, 0.0, 0.0, 0.0, 0.0, 0.0, 0.0, 0.0, 0.0, 0.0, 0.0, 0.0, 0.0, 0.0, 0.0, 0.0, 0.0, 0.0, 0.0, 0.0, 0.0, 0.0, 0.0, 0.0, 0.0, 0.0, 0.0, 0.0, 0.0, 0.0, 0.0, 0.0, 0.0, 0.0, 0.0, 0.0, 0.0, 0.0, 0.0, 0.0, 0.0, 0.0, 0.0, 0.0, 0.0, 0.0, 0.0, 0.0, 0.0, 0.0, 0.0, 0.0, 0.0, 0.0, 0.0, 0.0, 0.0, 0.0, 0.0, 0.0, 0.0, 0.0, 0.0, 0.0, 0.0, 0.0, 0.0, 0.0, 0.0, 0.0, 0.0, 0.0, 0.0, 0.0, 0.0, 0.0, 0.0, 0.0, 0.0, 0.0, 0.0, 0.0, 0.0, 0.0, 0.0, 0.0, 0.0, 0.0, 0.0, 0.0, 0.0, 0.0, 0.0, 0.0, 0.0, 0.0, 0.0, 0.0, 0.0, 0.0, 0.0, 0.0, 0.0, 0.0, 0.0, 0.0, 0.0, 0.0, 0.0, 0.0, 0.0, 0.0, 0.0, 0.0, 0.0, 0.0, 0.0, 0.0, 0.0, 0.0, 0.0, 0.0, 0.0, 0.0, 0.0, 0.0, 0.0, 0.0, 0.0, 0.0, 0.0, 0.0, 0.0, 0.0, 0.0, 0.0, 0.0, 0.0, 0.0, 0.0, 0.0, 0.0, 0.0, 0.0, 0.0, 0.0, 0.0, 0.0, 0.0, 0.0, 0.0, 0.0, 0.0, 0.0, 0.0, 0.0, 0.0, 0.0, 0.0, 0.0, 0.0, 0.0, 0.0, 0.0, 0.0, 0.0, 0.0, 0.0, 0.0, 0.0, 0.0, 0.0, 0.0, 0.0, 0.0, 0.0, 0.0, 0.0, 0.0, 0.0, 0.0, 0.0, 0.0, 0.0, 0.0, 0.0, 0.0, 0.0, 0.0, 0.0, 0.0, 0.0, 0.0, 0.0, 0.0, 0.0, 0.0, 0.0, 0.0, 0.0, 0.0, 0.0, 0.0, 0.0, 0.0, 0.0, 0.0, 0.0, 0.0, 0.0, 0.0, 0.0, 0.0, 0.0, 0.0, 0.0, 0.0, 0.0, 0.0, 0.0, 0.0, 0.0, 0.0, 0.0, 0.0, 0.0, 0.0, 0.0, 0.0, 0.0, 0.0, 0.0, 0.0, 0.0, 0.0, 0.0, 0.0, 0.0, 0.0, 0.0, 0.0, 0.0, 0.0, 0.0, 0.0, 0.0, 0.0, 0.0, 0.0, 0.0, 0.0, 0.0, 0.0, 0.0, 0.0, 0.0, 0.0, 0.0, 0.0, 0.0, 0.0, 0.0, 0.0, 0.0, 0.0, 0.0, 0.0, 0.0, 0.0, 0.0, 0.0, 0.0, 0.0, 0.0, 0.0, 0.0, 0.0, 0.0, 0.0, 0.0, 0.0, 0.0, 0.0, 0.0, 0.0, 0.0, 0.0, 0.0, 0.0, 0.0, 0.0, 0.0, 0.0, 0.0, 0.0, 0.0, 0.0, 0.0, 0.0, 0.0, 0.0, 0.0, 0.0, 0.0, 0.0, 0.0, 0.0, 0.0, 0.0, 0.0, 0.0, 0.0, 0.0, 0.0, 0.0, 0.0, 0.0, 0.0, 0.0, 0.0, 0.0, 0.0, 0.0, 0.0, 0.0, 0.0, 0.0, 0.0, 0.0, 0.0, 0.0, 0.0, 0.0, 0.0, 0.0, 0.0, 0.0, 0.0, 0.0, 0.0, 0.0, 0.0, 0.0, 0.0, 0.0, 0.0, 0.0, 0.0, 0.0, 0.0, 0.0, 0.0, 0.0, 0.0, 0.0, 0.0, 0.0, 0.0, 0.0, 0.0, 0.0, 0.0, 0.0, 0.0, 0.0, 0.0, 0.0, 0.0, 0.0, 0.0, 0.0, 0.0, 0.0, 0.0, 0.0, 0.0, 0.0, 0.0, 0.0, 0.0, 0.0, 0.0, 0.0, 0.0, 0.0, 0.0, 0.0, 0.0, 0.0, 0.0, 0.0, 0.0, 0.0, 0.0, 0.0, 0.0, 0.0, 0.0, 0.0, 0.0, 0.0, 0.0, 0.0, 0.0, 0.0, 0.0, 0.0, 0.0, 0.0, 0.0, 0.0, 0.0, 0.0, 0.0, 0.0, 0.0, 0.0, 0.0, 0.0, 0.0, 0.0, 0.0, 0.0, 0.0, 0.0, 0.0, 0.0, 0.0, 0.0, 0.0, 0.0, 0.0, 0.0, 0.0, 0.0, 0.0, 0.0, 0.0, 0.0, 0.0, 0.0, 0.0, 0.0, 0.0, 0.0, 0.0, 0.0, 0.0, 0.0, 0.0, 0.0, 0.0, 0.0, 0.0, 0.0, 0.0, 0.0, 0.0, 0.0, 0.0, 0.0, 0.0, 0.0, 0.0, 0.0, 0.0, 0.0, 0.0, 0.0, 0.0, 0.0, 0.0, 0.0, 0.0, 0.0, 0.0, 0.0, 0.0, 0.0, 0.0, 0.0, 0.0, 0.0, 0.0, 0.0, 0.0, 0.0, 0.0, 0.0, 0.0, 0.0, 0.0, 0.0, 0.0, 0.0, 0.0, 0.0, 0.0, 0.0, 0.0, 0.0, 0.0, 0.0, 0.0, 0.0, 0.0, 0.0, 0.0, 0.0, 0.0, 0.0, 0.0, 0.0, 0.0, 0.0, 0.0, 0.0, 0.0, 0.0, 0.0, 0.0, 0.0, 0.0, 0.0, 0.0, 0.0, 0.0, 0.0, 0.0, 0.0, 0.0, 0.0, 0.0, 0.0, 0.0, 0.0, 0.0, 0.0, 0.0, 0.0, 0.0, 0.0, 0.0, 0.0, 0.0, 0.0, 0.0, 0.0, 0.0, 0.0, 0.0, 0.0, 0.0, 0.0, 0.0, 0.0, 0.0, 0.0, 0.0, 0.0, 0.0, 0.0, 0.0, 0.0, 0.0, 0.0, 0.0, 0.0, 0.0, 0.0, 0.0, 0.0, 0.0, 0.0, 0.0, 0.0, 0.0, 0.0, 0.0, 0.0, 0.0, 0.0, 0.0, 0.0, 0.0, 0.0, 0.0, 0.0, 0.0, 0.0, 0.0, 0.0, 0.0, 0.0, 0.0, 0.0, 0.0, 0.0, 0.0, 0.0, 0.0, 0.0, 0.0, 0.0, 0.0, 0.0, 0.0, 0.0, 0.0, 0.0, 0.0, 0.0, 0.0, 0.0, 0.0, 0.0, 0.0, 0.0, 0.0, 0.0, 0.0, 0.0, 0.0, 0.0, 0.0, 0.0, 0.0, 0.0, 0.0, 0.0, 0.0, 0.0, 0.0, 0.0, 0.0, 0.0, 0.0, 0.0, 0.0, 0.0, 0.0, 0.0, 0.0, 0.0, 0.0, 0.0, 0.0, 0.0, 0.0, 0.0, 0.0, 0.0, 0.0, 0.0, 0.0, 0.0, 0.0, 0.0, 0.0, 0.0, 0.0, 0.0, 0.0, 0.0, 0.0, 0.0, 0.0, 0.0, 0.0, 0.0, 0.0, 0.0, 0.0, 0.0, 0.0, 0.0, 0.0, 0.0, 0.0, 0.0, 0.0, 0.0, 0.0, 0.0, 0.0, 0.0, 0.0, 0.0, 0.0, 0.0, 0.0, 0.0, 0.0, 0.0, 0.0, 0.0, 0.0, 0.0, 0.0, 0.0, 0.0, 0.0, 0.0, 0.0, 0.0, 0.0, 0.0, 0.0, 0.0, 0.0, 0.0, 0.0, 0.0, 0.0, 0.0, 0.0, 0.0, 0.0, 0.0, 0.0, 0.0, 0.0, 0.0, 0.0, 0.0, 0.0, 0.0, 0.0, 0.0, 0.0, 0.0, 0.0, 0.0, 0.0, 0.0, 0.0, 0.0, 0.0, 0.0, 0.0, 0.0, 0.0, 0.0, 0.0, 0.0, 0.0, 0.0, 0.0, 0.0, 0.0, 0.0, 0.0, 0.0, 0.0, 0.0, 0.0, 0.0, 0.0, 0.0, 0.0, 0.0, 0.0, 0.0, 0.0, 0.0, 0.0, 0.0, 0.0, 0.0, 0.0, 0.0, 0.0, 0.0, 0.0, 0.0, 0.0, 0.0, 0.0, 0.0, 0.0, 0.0, 0.0, 0.0, 0.0, 0.0, 0.0, 0.0, 0.0, 0.0, 0.0, 0.0, 0.0, 0.0, 0.0, 0.0, 0.0, 0.0, 0.0, 0.0, 0.0, 0.0, 0.0, 0.0, 0.0, 0.0, 0.0, 0.0, 0.0, 0.0, 0.0, 0.0, 0.0, 0.0, 0.0, 0.0, 0.0, 0.0, 0.0, 0.0, 0.0, 0.0, 0.0, 0.0, 0.0, 0.0, 0.0, 0.0, 0.0, 0.0, 0.0, 0.0, 0.0, 0.0, 0.0, 0.0, 0.0, 0.0, 0.0, 0.0, 0.0, 0.0, 0.0, 0.0, 0.0, 0.0, 0.0, 0.0, 0.0, 0.0, 0.0, 0.0, 0.0, 0.0, 0.0, 0.0, 0.0, 0.0, 0.0, 0.0, 0.0, 0.0, 0.0, 0.0, 0.0, 0.0, 0.0, 0.0, 0.0, 0.0, 0.0, 0.0, 0.0, 0.0, 0.0, 0.0, 0.0, 0.0, 0.0, 0.0, 0.0, 0.0, 0.0, 0.0, 0.0, 0.0, 0.0, 0.0, 0.0, 0.0, 0.0, 0.0, 0.0, 0.0, 0.0, 0.0, 0.0, 0.0, 0.0, 0.0, 0.0, 0.0, 0.0, 0.0, 0.0, 0.0, 0.0, 0.0, 0.0, 0.0, 0.0, 0.0, 0.0, 0.0, 0.0, 0.0, 0.0, 0.0, 0.0, 0.0, 0.0, 0.0, 0.0, 0.0, 0.0, 0.0, 0.0, 0.0, 0.0, 0.0, 0.0, 0.0, 0.0, 0.0, 0.0, 0.0, 0.0, 0.0, 0.0, 0.0, 0.0, 0.0, 0.0, 0.0, 0.0, 0.0, 0.0, 0.0, 0.0, 0.0, 0.0, 0.0, 0.0, 0.0, 0.0, 0.0, 0.0, 0.0, 0.0, 0.0, 0.0, 0.0, 0.0, 0.0, 0.0, 0.0, 0.0, 0.0, 0.0, 0.0, 0.0, 0.0, 0.0, 0.0, 0.0, 0.0, 0.0, 0.0, 0.0, 0.0, 0.0, 0.0, 0.0, 0.0, 0.0, 0.0, 0.0, 0.0, 0.0, 0.0, 0.0, 0.0, 0.0, 0.0, 0.0, 0.0, 0.0, 0.0, 0.0, 0.0, 0.0, 0.0, 0.0, 0.0, 0.0, 0.9647, 0.1585, 0.5157, 0.1571, 0.5162, 0.4814, 0.9658, 0.4828, 0.2731, 0.4838, 0.1604, 0.4838, 0.1604, 0.158, 0.2731, 0.158, 0.0, 0.0, 0.0, 0.0, 0.0, 0.0, 0.0, 0.0, 0.0, 0.0, 0.0, 0.0, 0.0, 0.0, 0.0, 0.0, 0.0, 0.0, 0.0, 0.0, 0.0, 0.0, 0.0, 0.0])
me_cube_003.materials.append(mat_truck_material)
me_cube_003.use_remesh_preserve_volume = False
me_cube_003.use_remesh_preserve_attributes = False
me_cube_003.use_mirror_vertex_groups = False
me_cube_003.update()

# ---- objects
ob_cube_004 = bpy.data.objects.new('Cube.004', me_cube_004)
ob_cylinder_001 = bpy.data.objects.new('Cylinder.001', me_cylinder_001)
ob_cube_003 = bpy.data.objects.new('Cube.003', me_cube_003)

# ---- transforms, parenting, visibility, modifiers, constraints
ob_cube_004.location = (-7.997, 10.32, -0.4837)
ob_cube_004.scale = (0.2061, 0.02215, 0.08628)
ob_cube_004.lineart.crease_threshold = 0.0
ob_cylinder_001.location = (-7.816, 10.31, -1.265)
ob_cylinder_001.scale = (0.01673, 0.01673, 1.119)
ob_cylinder_001.lineart.crease_threshold = 0.0
ob_cube_003.location = (-3.372, -0.6386, -1.474)
ob_cube_003.scale = (1.087, 0.6781, 0.3311)
ob_cube_003.lock_rotations_4d = False
ob_cube_003.empty_display_type = 'ARROWS'
ob_cube_003.lineart.crease_threshold = 0.0

# ---- collection membership
col_collection_1.objects.link(ob_cube_004)
col_collection_1.objects.link(ob_cylinder_001)
col_collection_1.objects.link(ob_cube_003)

# ---- scene / render settings (as saved in the file)
scene.frame_start = 1; scene.frame_end = 250; scene.frame_set(1)
scene.render.engine = 'BLENDER_EEVEE_NEXT'
scene.render.resolution_percentage = 50
scene.render.dither_intensity = 0.0
scene.cycles.use_denoising = False
scene.cycles.samples = 10
scene.cycles.sampling_pattern = 'TABULATED_SOBOL'
scene.cycles.light_sampling_threshold = 0.0
scene.cycles.use_adaptive_sampling = False
scene.cycles.use_light_tree = False
scene.cycles.blur_glossy = 0.0
scene.cycles.pixel_filter_type = 'GAUSSIAN'
scene.cycles.sample_clamp_indirect = 0.0
scene.view_settings.view_transform = 'Standard'
bpy.context.view_layer.update()

# ---- added for rendering (the .blend has no active camera and no usable light): camera, sun
cam_auto = bpy.data.cameras.new('AutoCamera')
cam_auto.lens = 50.0
cam_auto.sensor_width = 36.0
cam_auto.clip_end = 1000.0
ob_auto_camera = bpy.data.objects.new('AutoCamera', cam_auto)
scene.collection.objects.link(ob_auto_camera)
ob_auto_camera.location = (7.5066, -10.6988, 8.43548)
ob_auto_camera.rotation_euler = (1.09748, -7.21219e-08, 0.694738)
scene.camera = ob_auto_camera
light_auto_sun = bpy.data.lights.new('AutoSun', 'SUN')
light_auto_sun.energy = 3.0
light_auto_sun.angle = 0.0523599
ob_auto_sun = bpy.data.objects.new('AutoSun', light_auto_sun)
scene.collection.objects.link(ob_auto_sun)
ob_auto_sun.rotation_euler = (0.872665, 0.174533, 0.523599)
bpy.context.view_layer.update()
